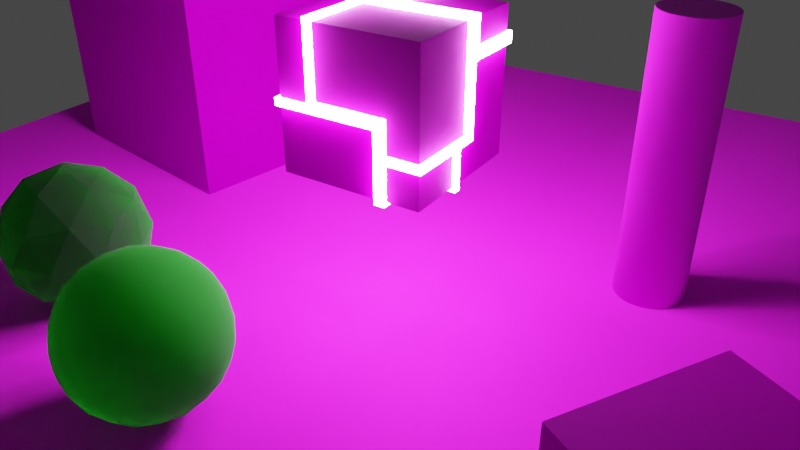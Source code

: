 # Source: scene1.blend  (saved by Blender 3.6.11; exported with 4.5.12 LTS)
import bpy
from mathutils import Matrix  # noqa: F401  (used for matrix-valued properties, if any)

bpy.ops.wm.read_factory_settings(use_empty=True)
scene = bpy.context.scene
scene.name = 'Scene'

# ---- collections
col_collection = bpy.data.collections.new('Collection'); scene.collection.children.link(col_collection)

# ---- images (referenced by path relative to the original .blend; pixels are not part of the script)
import os
ASSET_DIR = os.environ.get("B2B_ASSET_DIR", "")  # directory of the original .blend (textures are referenced by path, not embedded)
HERE = os.path.dirname(os.path.abspath(__file__))  # packed textures are extracted next to this script under _unpacked/

def load_image(name, relpath, width, height, colorspace="sRGB"):
    """Load a texture the original file referenced (path relative to the .blend, or extracted next to this script)."""
    p = next((c for c in (os.path.join(HERE, relpath), os.path.join(ASSET_DIR, relpath)) if relpath and os.path.exists(c)), "")
    if p:
        img = bpy.data.images.load(p, check_existing=True)
        img.name = name
    else:  # same state as the original file: an image datablock whose file is absent (Cycles renders it pink)
        img = bpy.data.images.new(name, width, height)
        img.source = "FILE"
        img.filepath = "//" + (relpath or name)
    img.colorspace_settings.name = colorspace
    return img
img_tavern_wood_planks1_albedo_png = load_image('tavern-wood-planks1_albedo.png', 'tavern-wood-planks1-bl/tavern-wood-planks1_albedo.png', 1024, 1024, 'sRGB')
img_tavern_wood_planks1_normal_ogl_png = load_image('tavern-wood-planks1_normal-ogl.png', 'tavern-wood-planks1-bl/tavern-wood-planks1_normal-ogl.png', 1024, 1024, 'sRGB')
img_tavern_wood_planks1_roughness_png = load_image('tavern-wood-planks1_roughness.png', 'tavern-wood-planks1-bl/tavern-wood-planks1_roughness.png', 1024, 1024, 'sRGB')
img_gold_scuffed_basecolor_boosted_png = load_image('gold-scuffed_basecolor-boosted.png', 'gold-scuffed-bl/gold-scuffed_basecolor-boosted.png', 1024, 1024, 'sRGB')
img_gold_scuffed_roughness_png = load_image('gold-scuffed_roughness.png', 'gold-scuffed-bl/gold-scuffed_roughness.png', 1024, 1024, 'sRGB')
img_patterned_bw_vinyl_albedo_png = load_image('patterned-bw-vinyl_albedo.png', 'patterned-bw-vinyl-bl/patterned-bw-vinyl_albedo.png', 1024, 1024, 'sRGB')
img_patterned_bw_vinyl_roughness_png = load_image('patterned-bw-vinyl_roughness.png', 'patterned-bw-vinyl-bl/patterned-bw-vinyl_roughness.png', 1024, 1024, 'sRGB')
img_patterned_bw_vinyl_normal_ogl_png = load_image('patterned-bw-vinyl_normal-ogl.png', 'patterned-bw-vinyl-bl/patterned-bw-vinyl_normal-ogl.png', 1024, 1024, 'Linear Rec.709')
img_gold_scuffed_roughness_png_001 = load_image('gold-scuffed_roughness.png.001', 'gold-scuffed-bl/gold-scuffed_roughness.png', 1024, 1024, 'sRGB')

# ---- materials (node trees are filled in below, after node groups)
mat_planks = bpy.data.materials.new('Planks')
mat_planks.alpha_threshold = 0.0
mat_planks.use_backface_culling = True
mat_planks.roughness = 0.5
mat_planks.line_color = (0.0, 0.0, 0.0, 1.0)
mat_gold = bpy.data.materials.new('Gold')
mat_gold.use_backface_culling = True
mat_neon = bpy.data.materials.new('Neon')
mat_neon.use_backface_culling = True
mat_pillar = bpy.data.materials.new('Pillar')
mat_emerald = bpy.data.materials.new('Emerald')
mat_emerald.use_backface_culling = True

# ---- node groups
ng_auto_smooth = bpy.data.node_groups.new('Auto Smooth', 'GeometryNodeTree')
_s = ng_auto_smooth.interface.new_socket(name='Geometry', in_out='OUTPUT', socket_type='NodeSocketGeometry')
_s = ng_auto_smooth.interface.new_socket(name='Geometry', in_out='INPUT', socket_type='NodeSocketGeometry')
_s = ng_auto_smooth.interface.new_socket(name='Angle', in_out='INPUT', socket_type='NodeSocketFloat')
_s.subtype = 'ANGLE'
_s.min_value = 0.0
_s.max_value = 3.142
ng_auto_smooth.is_modifier = True
_N = ng_auto_smooth.nodes; _L = ng_auto_smooth.links
n0 = _N.new('NodeGroupOutput'); n0.name = 'Group Output'; n0.location = (480, -100)
n1 = _N.new('NodeGroupInput'); n1.name = 'Group Input'; n1.location = (-420, -300)
n2 = _N.new('NodeGroupInput'); n2.name = 'Group Input.001'; n2.location = (-60, -100)
n3 = _N.new('GeometryNodeSetShadeSmooth'); n3.name = 'Set Shade Smooth'; n3.location = (120, -100)
n3.domain = 'EDGE'
n4 = _N.new('GeometryNodeSetShadeSmooth'); n4.name = 'Set Shade Smooth.001'; n4.location = (300, -100)
n5 = _N.new('GeometryNodeInputMeshEdgeAngle'); n5.name = 'Edge Angle'; n5.location = (-420, -220)
n6 = _N.new('GeometryNodeInputEdgeSmooth'); n6.name = 'Is Edge Smooth'; n6.location = (-60, -160)
n7 = _N.new('GeometryNodeInputShadeSmooth'); n7.name = 'Is Face Smooth'; n7.location = (-240, -340)
n8 = _N.new('FunctionNodeBooleanMath'); n8.name = 'Boolean Math'; n8.location = (-60, -220)
n9 = _N.new('FunctionNodeCompare'); n9.name = 'Compare'; n9.location = (-240, -180)
n9.operation = 'LESS_EQUAL'
_L.new(n5.outputs[0], n9.inputs[0])
_L.new(n4.outputs[0], n0.inputs[0])
_L.new(n1.outputs[1], n9.inputs[1])
_L.new(n9.outputs[0], n8.inputs[0])
_L.new(n7.outputs[0], n8.inputs[1])
_L.new(n2.outputs[0], n3.inputs[0])
_L.new(n6.outputs[0], n3.inputs[1])
_L.new(n3.outputs[0], n4.inputs[0])
_L.new(n8.outputs[0], n3.inputs[2])
n0.is_active_output = True

# ---- material node trees
mat_planks.use_nodes = True; mat_planks.node_tree.nodes.clear()
_N = mat_planks.node_tree.nodes; _L = mat_planks.node_tree.links
n0 = _N.new('ShaderNodeOutputMaterial'); n0.name = 'Material Output'; n0.location = (300, 300)
n1 = _N.new('ShaderNodeTexImage'); n1.name = 'Image Texture'; n1.location = (-280, 280)
n1.image = img_tavern_wood_planks1_albedo_png
n2 = _N.new('ShaderNodeTexImage'); n2.name = 'Image Texture.001'; n2.location = (-557, -189)
n2.image = img_tavern_wood_planks1_normal_ogl_png
n3 = _N.new('ShaderNodeNormalMap'); n3.name = 'Normal Map'; n3.location = (-241, -201)
n4 = _N.new('ShaderNodeBsdfPrincipled'); n4.name = 'Principled BSDF'; n4.location = (10, 300)
n4.distribution = 'GGX'
n4.subsurface_method = 'RANDOM_WALK_SKIN'
n4.inputs[3].default_value = 1.45
n4.inputs[27].default_value = (0.0, 0.0, 0.0, 1.0)
n4.inputs[28].default_value = 1.0
n5 = _N.new('ShaderNodeSeparateXYZ'); n5.name = 'Separate XYZ'; n5.location = (-197, -5)
n6 = _N.new('ShaderNodeTexImage'); n6.name = 'Image Texture.002'; n6.location = (-581, 48)
n6.image = img_tavern_wood_planks1_roughness_png
_L.new(n4.outputs[0], n0.inputs[0])
_L.new(n1.outputs[0], n4.inputs[0])
_L.new(n3.outputs[0], n4.inputs[5])
_L.new(n2.outputs[0], n3.inputs[1])
_L.new(n5.outputs[0], n4.inputs[2])
_L.new(n6.outputs[0], n5.inputs[0])
n0.is_active_output = True
mat_gold.use_nodes = True; mat_gold.node_tree.nodes.clear()
_N = mat_gold.node_tree.nodes; _L = mat_gold.node_tree.links
n0 = _N.new('ShaderNodeOutputMaterial'); n0.name = 'Material Output'; n0.location = (300, 300)
n1 = _N.new('ShaderNodeTexImage'); n1.name = 'Image Texture'; n1.location = (-280, 280)
n1.image = img_gold_scuffed_basecolor_boosted_png
n2 = _N.new('ShaderNodeBsdfPrincipled'); n2.name = 'Principled BSDF'; n2.location = (10, 300)
n2.distribution = 'GGX'
n2.subsurface_method = 'RANDOM_WALK_SKIN'
n2.inputs[1].default_value = 0.9528
n2.inputs[3].default_value = 1.45
n2.inputs[27].default_value = (0.0, 0.0, 0.0, 1.0)
n2.inputs[28].default_value = 1.0
n3 = _N.new('ShaderNodeSeparateXYZ'); n3.name = 'Separate XYZ'; n3.location = (-228, -42)
n4 = _N.new('ShaderNodeTexImage'); n4.name = 'Image Texture.001'; n4.location = (-541, -50)
n4.image = img_gold_scuffed_roughness_png
_L.new(n2.outputs[0], n0.inputs[0])
_L.new(n1.outputs[0], n2.inputs[0])
_L.new(n3.outputs[0], n2.inputs[2])
_L.new(n4.outputs[0], n3.inputs[0])
n0.is_active_output = True
mat_neon.use_nodes = True; mat_neon.node_tree.nodes.clear()
_N = mat_neon.node_tree.nodes; _L = mat_neon.node_tree.links
n0 = _N.new('ShaderNodeBsdfPrincipled'); n0.name = 'Principled BSDF'; n0.location = (10, 300)
n0.distribution = 'GGX'
n0.subsurface_method = 'RANDOM_WALK_SKIN'
n0.inputs[3].default_value = 1.45
n0.inputs[28].default_value = 100.0
n1 = _N.new('ShaderNodeOutputMaterial'); n1.name = 'Material Output'; n1.location = (300, 300)
_L.new(n0.outputs[0], n1.inputs[0])
n1.is_active_output = True
mat_pillar.use_nodes = True; mat_pillar.node_tree.nodes.clear()
_N = mat_pillar.node_tree.nodes; _L = mat_pillar.node_tree.links
n0 = _N.new('ShaderNodeOutputMaterial'); n0.name = 'Material Output'; n0.location = (300, 300)
n1 = _N.new('ShaderNodeTexImage'); n1.name = 'Image Texture'; n1.location = (-280, 280)
n1.image = img_patterned_bw_vinyl_albedo_png
n2 = _N.new('ShaderNodeSeparateXYZ'); n2.name = 'Separate XYZ'; n2.location = (-219, -37)
n3 = _N.new('ShaderNodeTexImage'); n3.name = 'Image Texture.001'; n3.location = (-513, -60)
n3.image = img_patterned_bw_vinyl_roughness_png
n4 = _N.new('ShaderNodeBsdfPrincipled'); n4.name = 'Principled BSDF'; n4.location = (10, 300)
n4.distribution = 'GGX'
n4.subsurface_method = 'RANDOM_WALK_SKIN'
n4.inputs[3].default_value = 1.45
n4.inputs[27].default_value = (0.0, 0.0, 0.0, 1.0)
n4.inputs[28].default_value = 1.0
n5 = _N.new('ShaderNodeNormalMap'); n5.name = 'Normal Map'; n5.location = (-214, -389)
n6 = _N.new('ShaderNodeTexImage'); n6.name = 'Image Texture.002'; n6.location = (-510, -380)
n6.image = img_patterned_bw_vinyl_normal_ogl_png
_L.new(n4.outputs[0], n0.inputs[0])
_L.new(n1.outputs[0], n4.inputs[0])
_L.new(n2.outputs[0], n4.inputs[2])
_L.new(n3.outputs[0], n2.inputs[0])
_L.new(n5.outputs[0], n4.inputs[5])
_L.new(n6.outputs[0], n5.inputs[1])
n0.is_active_output = True
mat_emerald.use_nodes = True; mat_emerald.node_tree.nodes.clear()
_N = mat_emerald.node_tree.nodes; _L = mat_emerald.node_tree.links
n0 = _N.new('ShaderNodeOutputMaterial'); n0.name = 'Material Output'; n0.location = (300, 300)
n1 = _N.new('ShaderNodeBsdfPrincipled'); n1.name = 'Principled BSDF'; n1.location = (10, 300)
n1.distribution = 'GGX'
n1.subsurface_method = 'RANDOM_WALK_SKIN'
n1.inputs[0].default_value = (0.0, 0.8, 0.0007608, 1.0)
n1.inputs[3].default_value = 1.45
n1.inputs[18].default_value = 1.0
n1.inputs[27].default_value = (0.0, 0.0, 0.0, 1.0)
n1.inputs[28].default_value = 1.0
n2 = _N.new('ShaderNodeTexImage'); n2.name = 'Image Texture.001'; n2.location = (-541, -50)
n2.image = img_gold_scuffed_roughness_png_001
n3 = _N.new('ShaderNodeSeparateXYZ'); n3.name = 'Separate XYZ'; n3.location = (-228, -42)
_L.new(n1.outputs[0], n0.inputs[0])
_L.new(n2.outputs[0], n3.inputs[0])
_L.new(n3.outputs[0], n1.inputs[2])
n0.is_active_output = True

# ---- world
world_world = bpy.data.worlds.new('World'); scene.world = world_world
world_world.use_nodes = True; world_world.node_tree.nodes.clear()
_N = world_world.node_tree.nodes; _L = world_world.node_tree.links
n0 = _N.new('ShaderNodeOutputWorld'); n0.name = 'World Output'; n0.location = (300, 300)
n1 = _N.new('ShaderNodeBackground'); n1.name = 'Background'; n1.location = (10, 300)
n1.inputs[0].default_value = (0.05088, 0.05088, 0.05088, 1.0)
_L.new(n1.outputs[0], n0.inputs[0])
n0.is_active_output = True
world_world.color = (0.05088, 0.05088, 0.05088)
world_world.use_sun_shadow = False
world_world.sun_shadow_jitter_overblur = 0.0

# ---- cameras
cam_camera = bpy.data.cameras.new('Camera')
cam_camera.clip_end = 100.0
cam_camera.lens = 36.0
cam_camera.ortho_scale = 7.314

# ---- meshes
me_plane = bpy.data.meshes.new('Plane')
me_plane.from_pydata([(-1.0, -1.0, 0.0), (1.0, -1.0, 0.0), (-1.0, 1.0, 0.0), (1.0, 1.0, 0.0)], [], [(0, 1, 3, 2)])
_uv = me_plane.uv_layers.new(name='UVMap')
_uv.uv.foreach_set('vector', [-0.5, -0.5, 1.5, -0.5, 1.5, 1.5, -0.5, 1.5])
me_plane.materials.append(mat_planks)
me_plane.update()
me_cube_001 = bpy.data.meshes.new('Cube.001')
me_cube_001.from_pydata([(-1.0, -1.0, -1.0), (-1.0, -1.0, 1.0), (-1.0, 1.0, -1.0), (-1.0, 1.0, 1.0), (1.0, -1.0, -1.0), (1.0, -1.0, 1.0), (1.0, 1.0, -1.0), (1.0, 1.0, 1.0)], [], [(0, 1, 3, 2), (2, 3, 7, 6), (6, 7, 5, 4), (4, 5, 1, 0), (2, 6, 4, 0), (7, 3, 1, 5)])
_uv = me_cube_001.uv_layers.new(name='UVMap')
_uv.uv.foreach_set('vector', [0.375, 0.0, 0.625, 0.0, 0.625, 0.25, 0.375, 0.25, 0.375, 0.25, 0.625, 0.25, 0.625, 0.5, 0.375, 0.5, 0.375, 0.5, 0.625, 0.5, 0.625, 0.75, 0.375, 0.75, 0.375, 0.75, 0.625, 0.75, 0.625, 1.0, 0.375, 1.0, 0.125, 0.5, 0.375, 0.5, 0.375, 0.75, 0.125, 0.75, 0.625, 0.5, 0.875, 0.5, 0.875, 0.75, 0.625, 0.75])
me_cube_001.materials.append(mat_gold)
me_cube_001.update()
me_plane_001 = bpy.data.meshes.new('Plane.001')
me_plane_001.from_pydata([(-0.55, -1.0, 0.0), (-0.45, -1.0, 0.0), (1.0, 0.0, -0.5), (-0.45, 0.0, 0.0), (-0.45, 0.2, 0.0), (-0.55, 0.2, 0.0), (1.0, 0.0, 0.0), (1.0, 0.2, 0.0), (1.0, 0.2, -0.5), (1.0, 0.15, -0.5), (1.0, 0.0, -1.5), (1.0, 0.15, -1.5), (1.0, 0.2, -0.35), (1.0, 1.0, -0.5), (1.0, 1.0, -0.35), (1.0, 0.0, -1.4), (1.0, -1.0, -1.5), (1.0, -1.0, -1.4), (1.0, -0.15, -1.5), (1.0, -0.25, -1.5), (1.0, -0.15, -2.0), (1.0, -0.25, -2.0), (-0.55, -1.0, -1.1), (-0.45, -1.0, -1.1), (-0.45, -1.0, -0.95), (0.55, -1.0, -1.1), (0.55, -1.0, -0.95), (0.4, -1.0, -1.1), (0.55, -1.0, -2.0), (0.4, -1.0, -2.0), (0.55, -1.0, -1.5), (0.55, -1.0, -1.4), (-0.55, -1.0, -1.0), (-1.0, -1.0, -1.1), (-1.0, -1.0, -1.0), (-0.6, 1.0, -0.5), (-0.6, 1.0, -0.35), (-0.45, 1.0, -0.5), (-0.6, 1.0, -1.5), (-0.45, 1.0, -1.5), (-0.45, 1.0, -1.35), (0.15, 1.0, -1.5), (0.15, 1.0, -1.35), (0.05, 1.0, -1.5), (-0.15, 0.2, 0.0), (-0.05, 0.2, 0.0), (-0.15, 1.0, 0.0), (-0.05, 1.0, 0.0), (-0.15, 1.0, -0.35), (-0.05, 1.0, -0.35), (0.15, 1.0, -2.0), (0.05, 1.0, -2.0), (-0.6, 1.0, -1.1), (-0.6, 1.0, -1.2), (-1.0, 1.0, -1.1), (-1.0, 1.0, -1.2), (-1.0, 0.2, -1.1), (-1.0, 0.2, -1.2), (-1.0, 0.2, -0.25), (-1.0, -1.49e-08, -0.25), (-1.0, 0.2, -2.0), (-1.0, -1.49e-08, -2.0), (-1.0, -1.49e-08, -0.4), (-1.0, -0.7, -0.25), (-1.0, -0.7, -0.4), (-1.0, -0.6, -0.4), (-1.0, -0.7, -1.1), (-1.0, -0.6, -1.1), (-1.0, -0.7, -1.0), (0.15, 0.2, -2.0), (0.15, -1.49e-08, -2.0), (0.05, 0.2, -2.0), (0.55, -0.6, -2.0), (0.4, -0.6, -2.0), (0.4, -0.75, -2.0), (-0.2, -0.6, -2.0), (-0.2, -0.75, -2.0), (-0.05, -0.6, -2.0), (-0.2, 0.0, -2.0), (-0.05, 0.0, -2.0), (0.7, -0.15, -2.0), (0.7, -0.25, -2.0), (0.8, -0.15, -2.0), (0.7, 0.55, -2.0), (0.8, 0.55, -2.0), (0.7, 0.45, -2.0), (0.15, 0.55, -2.0), (0.15, 0.45, -2.0), (-0.55, -1.0, 0.05), (-0.45, -1.0, 0.05), (-0.45, 0.0, 0.05), (-0.45, 0.2, 0.05), (-0.55, 0.2, 0.05), (1.0, 0.0, 0.05), (1.0, 0.2, 0.05), (-0.15, 0.2, 0.05), (-0.05, 0.2, 0.05), (-0.15, 1.0, 0.05), (-0.05, 1.0, 0.05), (-0.55, -1.05, 0.0), (-0.45, -1.05, 0.0), (1.0, -1.05, -1.5), (1.0, -1.05, -1.4), (-0.55, -1.05, -1.1), (-0.45, -1.05, -1.1), (-0.45, -1.05, -0.95), (0.55, -1.05, -1.1), (0.55, -1.05, -0.95), (0.4, -1.05, -1.1), (0.55, -1.05, -2.0), (0.4, -1.05, -2.0), (0.55, -1.05, -1.5), (0.55, -1.05, -1.4), (-0.55, -1.05, -1.0), (-1.0, -1.05, -1.1), (-1.0, -1.05, -1.0), (-0.55, -1.05, 0.05), (-0.45, -1.05, 0.05), (1.05, 0.0, -0.5), (1.05, 0.0, 0.0), (1.05, 0.2, 0.0), (1.05, 0.2, -0.5), (1.05, 0.15, -0.5), (1.05, 0.0, -1.5), (1.05, 0.15, -1.5), (1.05, 0.2, -0.35), (1.05, 1.0, -0.5), (1.05, 1.0, -0.35), (1.05, 0.0, -1.4), (1.05, -1.0, -1.5), (1.05, -1.0, -1.4), (1.05, -0.15, -1.5), (1.05, -0.25, -1.5), (1.05, -0.15, -2.0), (1.05, -0.25, -2.0), (1.05, 0.0, 0.05), (1.05, 0.2, 0.05), (1.05, -1.05, -1.5), (1.05, -1.05, -1.4), (1.0, 1.05, -0.5), (1.0, 1.05, -0.35), (-0.6, 1.05, -0.5), (-0.6, 1.05, -0.35), (-0.45, 1.05, -0.5), (-0.6, 1.05, -1.5), (-0.45, 1.05, -1.5), (-0.45, 1.05, -1.35), (0.15, 1.05, -1.5), (0.15, 1.05, -1.35), (0.05, 1.05, -1.5), (-0.15, 1.05, 0.0), (-0.05, 1.05, 0.0), (-0.15, 1.05, -0.35), (-0.05, 1.05, -0.35), (0.15, 1.05, -2.0), (0.05, 1.05, -2.0), (-0.6, 1.05, -1.1), (-0.6, 1.05, -1.2), (-1.0, 1.05, -1.1), (-1.0, 1.05, -1.2), (-0.15, 1.05, 0.05), (-0.05, 1.05, 0.05), (1.05, 1.05, -0.5), (1.05, 1.05, -0.35), (-1.05, -1.0, -1.1), (-1.05, -1.0, -1.0), (-1.05, 1.0, -1.1), (-1.05, 1.0, -1.2), (-1.05, 0.2, -1.1), (-1.05, 0.2, -1.2), (-1.05, 0.2, -0.25), (-1.05, -1.49e-08, -0.25), (-1.05, 0.2, -2.0), (-1.05, -1.49e-08, -2.0), (-1.05, -1.49e-08, -0.4), (-1.05, -0.7, -0.25), (-1.05, -0.7, -0.4), (-1.05, -0.6, -0.4), (-1.05, -0.6, -1.1), (-1.05, -0.7, -1.1), (-1.05, -0.7, -1.0), (-1.05, -1.05, -1.1), (-1.05, -1.05, -1.0), (-1.05, 1.05, -1.1), (-1.05, 1.05, -1.2), (1.0, -0.15, -2.05), (1.0, -0.25, -2.05), (0.55, -1.0, -2.05), (0.4, -1.0, -2.05), (0.15, 1.0, -2.05), (0.05, 1.0, -2.05), (-1.0, 0.2, -2.05), (-1.0, -1.49e-08, -2.05), (0.15, 0.2, -2.05), (0.15, -1.49e-08, -2.05), (0.05, 0.2, -2.05), (0.55, -0.6, -2.05), (0.4, -0.6, -2.05), (0.4, -0.75, -2.05), (-0.2, -0.6, -2.05), (-0.2, -0.75, -2.05), (-0.05, -0.6, -2.05), (-0.2, 0.0, -2.05), (-0.05, 0.0, -2.05), (0.7, -0.15, -2.05), (0.7, -0.25, -2.05), (0.8, -0.15, -2.05), (0.7, 0.55, -2.05), (0.8, 0.55, -2.05), (0.7, 0.45, -2.05), (0.15, 0.55, -2.05), (0.15, 0.45, -2.05), (0.55, -1.05, -2.05), (0.4, -1.05, -2.05), (1.05, -0.15, -2.05), (1.05, -0.25, -2.05), (0.15, 1.05, -2.05), (0.05, 1.05, -2.05), (-1.05, 0.2, -2.05), (-1.05, -1.49e-08, -2.05)], [(4, 44), (44, 45), (63, 64), (64, 62), (75, 77), (91, 95), (179, 164), (164, 181), (66, 33)], [(45, 47, 98, 96), (10, 18, 131, 123), (5, 0, 88, 92), (17, 102, 138, 130), (16, 10, 123, 129), (2, 10, 123, 118), (88, 0, 99, 116), (25, 27, 108, 106), (2, 8, 121, 118), (23, 25, 106, 104), (98, 47, 151, 161), (36, 14, 140, 142), (54, 52, 156, 158), (15, 17, 130, 128), (35, 36, 142, 141), (53, 55, 159, 157), (114, 181, 178, 67), (114, 115, 182, 181), (154, 50, 189, 216), (57, 56, 168, 169), (134, 21, 186, 215), (78, 79, 203, 202), (51, 155, 217, 190), (86, 83, 207, 210), (20, 133, 214, 185), (85, 87, 211, 209), (75, 73, 197, 199), (88, 89, 90, 91, 92), (91, 90, 93, 94), (95, 96, 98, 97), (17, 31, 112, 102), (3, 6, 93, 90), (4, 5, 92, 91), (46, 44, 95, 97), (1, 3, 90, 89), (7, 4, 91, 94), (43, 41, 147, 149), (100, 99, 103, 104), (105, 104, 106, 107), (108, 110, 109, 106), (101, 102, 112, 111), (113, 115, 114, 103), (99, 100, 117, 116), (59, 58, 170, 171), (87, 86, 210, 211), (89, 88, 116, 117), (23, 1, 100, 104), (32, 34, 115, 113), (27, 29, 110, 108), (0, 22, 103, 99), (33, 22, 103, 114), (28, 25, 106, 109), (22, 23, 104, 103), (31, 30, 111, 112), (1, 89, 117, 100), (25, 26, 107, 106), (30, 16, 101, 111), (26, 24, 105, 107), (120, 119, 118, 121), (122, 118, 123, 124), (125, 121, 126, 127), (128, 130, 129, 123), (132, 134, 133, 131), (129, 130, 138, 137), (119, 120, 136, 135), (102, 101, 137, 138), (52, 53, 157, 156), (6, 2, 118, 119), (18, 19, 132, 131), (8, 7, 120, 121), (14, 12, 125, 127), (8, 9, 122, 121), (173, 172, 218, 219), (8, 13, 126, 121), (9, 2, 118, 122), (19, 21, 134, 132), (94, 93, 135, 136), (10, 15, 128, 123), (10, 11, 124, 123), (93, 6, 119, 135), (20, 18, 131, 133), (7, 94, 136, 120), (11, 9, 122, 124), (101, 16, 129, 137), (140, 139, 141, 142), (143, 145, 144, 141), (146, 148, 147, 145), (150, 151, 153, 152), (149, 147, 154, 155), (157, 159, 158, 156), (151, 150, 160, 161), (139, 140, 163, 162), (13, 35, 141, 139), (35, 37, 143, 141), (49, 48, 152, 153), (39, 38, 144, 145), (48, 46, 150, 152), (14, 127, 163, 140), (37, 39, 145, 143), (47, 49, 153, 151), (126, 13, 139, 162), (38, 35, 141, 144), (127, 126, 162, 163), (74, 76, 200, 198), (39, 40, 146, 145), (46, 97, 160, 150), (51, 43, 149, 155), (42, 41, 147, 148), (97, 98, 161, 160), (41, 50, 154, 147), (40, 42, 148, 146), (35, 52, 156, 141), (41, 39, 145, 147), (167, 166, 183, 184), (167, 169, 168, 166), (171, 170, 172, 173), (174, 176, 175, 171), (177, 178, 179, 176), (54, 158, 183, 166), (61, 59, 171, 173), (115, 34, 165, 182), (159, 55, 167, 184), (58, 60, 172, 170), (59, 62, 174, 171), (56, 54, 166, 168), (68, 180, 165, 34), (55, 57, 169, 167), (65, 177, 174, 62), (158, 159, 184, 183), (179, 181, 182, 180), (68, 63, 175, 180), (63, 59, 171, 175), (191, 192, 219, 218), (192, 191, 193, 194), (190, 189, 193, 195), (187, 188, 197, 196), (198, 200, 199, 197), (201, 199, 202, 203), (185, 186, 205, 204), (206, 204, 207, 208), (209, 211, 210, 207), (188, 187, 212, 213), (186, 185, 214, 215), (189, 190, 217, 216), (79, 77, 201, 203), (69, 70, 194, 193), (75, 78, 202, 199), (70, 61, 192, 194), (81, 80, 204, 205), (60, 69, 193, 191), (28, 109, 212, 187), (80, 20, 185, 204), (133, 134, 215, 214), (71, 51, 190, 195), (110, 29, 188, 213), (21, 81, 205, 186), (73, 72, 196, 197), (61, 173, 219, 192), (82, 80, 204, 206), (72, 28, 187, 196), (109, 110, 213, 212), (172, 60, 191, 218), (83, 84, 208, 207), (29, 73, 197, 188), (155, 154, 216, 217), (84, 82, 206, 208), (73, 74, 198, 197), (69, 71, 195, 193), (80, 83, 207, 204), (76, 75, 199, 200), (50, 69, 193, 189), (83, 85, 209, 207), (67, 178, 177, 65)])
_uv = me_plane_001.uv_layers.new(name='UVMap')
_uv.uv.foreach_set('vector', [0.5775, 1.057, 0.9584, 1.057, 0.9584, 1.081, 0.5775, 1.081, 0.9398, 0.4822, 0.9398, 0.4108, 0.9636, 0.4108, 0.9636, 0.4822, 0.5775, 1.057, 0.006042, 1.057, 0.006042, 1.081, 0.5775, 1.081, 0.9398, 0.006042, 0.9398, -0.01777, 0.9636, -0.01777, 0.9636, 0.006042, 0.9398, 0.006042, 0.9398, 0.4822, 0.9636, 0.4822, 0.9636, 0.006042, 0.9398, 0.8187, 0.9398, 0.3426, 0.9636, 0.3426, 0.9636, 0.8187, 0.006042, 1.081, 0.006042, 1.057, -0.01777, 1.057, -0.01777, 1.081, 0.7255, 0.006042, 0.6541, 0.006042, 0.6541, -0.01777, 0.7255, -0.01777, 0.9398, 0.4822, 0.9398, 0.5775, 0.9636, 0.5775, 0.9636, 0.4822, 0.2494, 0.006042, 0.7255, 0.006042, 0.7255, -0.01777, 0.2494, -0.01777, 0.9584, 1.081, 0.9584, 1.057, 0.9822, 1.057, 0.9822, 1.081, 0.1779, 0.9584, 0.9398, 0.9584, 0.9398, 0.9822, 0.1779, 0.9822, -0.01255, 0.9584, 0.1779, 0.9584, 0.1779, 0.9822, -0.01255, 0.9822, 0.9398, 0.4822, 0.9398, 0.006042, 0.9636, 0.006042, 0.9636, 0.4822, 0.9584, 0.8187, 0.9584, 0.8902, 0.9822, 0.8902, 0.9822, 0.8187, 0.1779, 0.9584, -0.01255, 0.9584, -0.01255, 0.9822, 0.1779, 0.9822, -0.01255, -0.01777, -0.03636, -0.01777, -0.03636, 0.1965, -0.01255, 0.1965, -0.01255, 0.533, -0.01255, 0.5806, -0.03636, 0.5806, -0.03636, 0.533, 0.9822, 0.1045, 0.9584, 0.1045, 0.9584, 0.08065, 0.9822, 0.08065, -0.01255, 0.4854, -0.01255, 0.533, -0.03636, 0.533, -0.03636, 0.4854, 0.9636, 0.1045, 0.9398, 0.1045, 0.9398, 0.08065, 0.9636, 0.08065, 0.3684, 0.1045, 0.4398, 0.1045, 0.4398, 0.08065, 0.3684, 0.08065, 0.9584, 0.1045, 0.9822, 0.1045, 0.9822, 0.08065, 0.9584, 0.08065, 0.5351, 0.1045, 0.797, 0.1045, 0.797, 0.08065, 0.5351, 0.08065, 0.9398, 0.1045, 0.9636, 0.1045, 0.9636, 0.08065, 0.9398, 0.08065, 0.797, 0.1045, 0.5351, 0.1045, 0.5351, 0.08065, 0.797, 0.08065, 0.3684, 0.1045, 0.6541, 0.1045, 0.6541, 0.08065, 0.3684, 0.08065, 0.2017, 0.006042, 0.2494, 0.006042, 0.2494, 0.4822, 0.2494, 0.5775, 0.2017, 0.5775, 0.2494, 0.5775, 0.2494, 0.4822, 0.9398, 0.4822, 0.9398, 0.5775, 0.3922, 0.5775, 0.4398, 0.5775, 0.4398, 0.9584, 0.3922, 0.9584, 0.9398, 0.006042, 0.7255, 0.006042, 0.7255, -0.01777, 0.9398, -0.01777, 0.2494, 1.057, 0.9398, 1.057, 0.9398, 1.081, 0.2494, 1.081, 0.2494, 1.057, 0.2017, 1.057, 0.2017, 1.081, 0.2494, 1.081, 0.9584, 1.057, 0.5775, 1.057, 0.5775, 1.081, 0.9584, 1.081, 0.006042, 1.057, 0.4822, 1.057, 0.4822, 1.081, 0.006042, 1.081, 0.9398, 1.057, 0.2494, 1.057, 0.2494, 1.081, 0.9398, 1.081, 0.4874, 0.9584, 0.5351, 0.9584, 0.5351, 0.9822, 0.4874, 0.9822, 0.2494, 1.057, 0.2017, 1.057, 0.2017, 0.533, 0.2494, 0.533, 0.2494, 0.6045, 0.2494, 0.533, 0.7255, 0.533, 0.7255, 0.6045, 0.6541, 0.533, 0.6541, 0.1045, 0.7255, 0.1045, 0.7255, 0.533, 0.9398, 0.3426, 0.9398, 0.3902, 0.7255, 0.3902, 0.7255, 0.3426, 0.2017, 0.5806, -0.01255, 0.5806, -0.01255, 0.533, 0.2017, 0.533, 0.2017, 1.057, 0.2494, 1.057, 0.2494, 1.081, 0.2017, 1.081, -0.01255, 0.4822, -0.01255, 0.5775, -0.03636, 0.5775, -0.03636, 0.4822, 0.6965, 0.1045, 0.7441, 0.1045, 0.7441, 0.08065, 0.6965, 0.08065, 0.2494, 0.006042, 0.2017, 0.006042, 0.2017, -0.01777, 0.2494, -0.01777, 0.006042, 0.533, 0.006042, 1.057, -0.01777, 1.057, -0.01777, 0.533, 0.2017, 0.006042, -0.01255, 0.006042, -0.01255, -0.01777, 0.2017, -0.01777, 0.006042, 0.533, 0.006042, 0.1045, -0.01777, 0.1045, -0.01777, 0.533, 0.006042, 1.057, 0.006042, 0.533, -0.01777, 0.533, -0.01777, 1.057, -0.01255, 0.006042, 0.2017, 0.006042, 0.2017, -0.01777, -0.01255, -0.01777, 0.006042, 0.1045, 0.006042, 0.533, -0.01777, 0.533, -0.01777, 0.1045, 0.2017, 0.006042, 0.2494, 0.006042, 0.2494, -0.01777, 0.2017, -0.01777, 0.006042, 0.3902, 0.006042, 0.3426, -0.01777, 0.3426, -0.01777, 0.3902, 0.006042, 1.057, 0.006042, 1.081, -0.01777, 1.081, -0.01777, 1.057, 0.006042, 0.533, 0.006042, 0.6045, -0.01777, 0.6045, -0.01777, 0.533, 0.7255, 0.006042, 0.9398, 0.006042, 0.9398, -0.01777, 0.7255, -0.01777, 0.7255, 0.006042, 0.2494, 0.006042, 0.2494, -0.01777, 0.7255, -0.01777, 0.5775, 1.057, 0.4822, 1.057, 0.4822, 0.8187, 0.5775, 0.8187, 0.5537, 0.8187, 0.4822, 0.8187, 0.4822, 0.3426, 0.5537, 0.3426, 0.5775, 0.8902, 0.5775, 0.8187, 0.9584, 0.8187, 0.9584, 0.8902, 0.4822, 0.3902, 0.006042, 0.3902, 0.006042, 0.3426, 0.4822, 0.3426, 0.3632, 0.3426, 0.3632, 0.1045, 0.4108, 0.1045, 0.4108, 0.3426, 0.006042, 0.3426, 0.006042, 0.3902, -0.01777, 0.3902, -0.01777, 0.3426, 0.4822, 1.057, 0.5775, 1.057, 0.5775, 1.081, 0.4822, 1.081, 0.9398, 0.3902, 0.9398, 0.3426, 0.9636, 0.3426, 0.9636, 0.3902, 0.9584, 0.533, 0.9584, 0.4854, 0.9822, 0.4854, 0.9822, 0.533, 0.9398, 1.057, 0.9398, 0.8187, 0.9636, 0.8187, 0.9636, 1.057, 0.9398, 0.4108, 0.9398, 0.3632, 0.9636, 0.3632, 0.9636, 0.4108, 0.9398, 0.8187, 0.9398, 1.057, 0.9636, 1.057, 0.9636, 0.8187, 0.9398, 0.9584, 0.9398, 0.5775, 0.9636, 0.5775, 0.9636, 0.9584, 0.9398, 0.5775, 0.9398, 0.5537, 0.9636, 0.5537, 0.9636, 0.5775, 0.4822, 0.1045, 0.5775, 0.1045, 0.5775, 0.08065, 0.4822, 0.08065, 0.9398, 0.5775, 0.9398, 0.9584, 0.9636, 0.9584, 0.9636, 0.5775, 0.9398, 0.5537, 0.9398, 0.4822, 0.9636, 0.4822, 0.9636, 0.5537, 0.9398, 0.3426, 0.9398, 0.1045, 0.9636, 0.1045, 0.9636, 0.3426, 0.9398, 0.5775, 0.9398, 0.4822, 0.9636, 0.4822, 0.9636, 0.5775, 0.9398, 0.3426, 0.9398, 0.3902, 0.9636, 0.3902, 0.9636, 0.3426, 0.9398, 0.4822, 0.9398, 0.5537, 0.9636, 0.5537, 0.9636, 0.4822, 0.9398, 1.081, 0.9398, 1.057, 0.9636, 1.057, 0.9636, 1.081, 0.9398, 0.1045, 0.9398, 0.3426, 0.9636, 0.3426, 0.9636, 0.1045, 0.9398, 1.057, 0.9398, 1.081, 0.9636, 1.081, 0.9636, 1.057, 0.9398, 0.3426, 0.9398, 0.8187, 0.9636, 0.8187, 0.9636, 0.3426, 0.9398, -0.01777, 0.9398, 0.006042, 0.9636, 0.006042, 0.9636, -0.01777, 0.9398, 0.8902, 0.9398, 0.8187, 0.1779, 0.8187, 0.1779, 0.8902, 0.2494, 0.8187, 0.2494, 0.3426, 0.1779, 0.3426, 0.1779, 0.8187, 0.2494, 0.414, 0.5351, 0.414, 0.5351, 0.3426, 0.2494, 0.3426, 0.3922, 1.057, 0.4398, 1.057, 0.4398, 0.8902, 0.3922, 0.8902, 0.4874, 0.3426, 0.5351, 0.3426, 0.5351, 0.1045, 0.4874, 0.1045, 0.1779, 0.4854, -0.01255, 0.4854, -0.01255, 0.533, 0.1779, 0.533, 0.4398, 1.057, 0.3922, 1.057, 0.3922, 1.081, 0.4398, 1.081, 0.9398, 0.8187, 0.9398, 0.8902, 0.9636, 0.8902, 0.9636, 0.8187, 0.9398, 0.9584, 0.1779, 0.9584, 0.1779, 0.9822, 0.9398, 0.9822, 0.1779, 0.9584, 0.2494, 0.9584, 0.2494, 0.9822, 0.1779, 0.9822, 0.4398, 0.9584, 0.3922, 0.9584, 0.3922, 0.9822, 0.4398, 0.9822, 0.2494, 0.9584, 0.1779, 0.9584, 0.1779, 0.9822, 0.2494, 0.9822, 0.9584, 0.8902, 0.9584, 1.057, 0.9822, 1.057, 0.9822, 0.8902, 0.9398, 0.9584, 0.9636, 0.9584, 0.9636, 0.9822, 0.9398, 0.9822, 0.9584, 0.8187, 0.9584, 0.3426, 0.9822, 0.3426, 0.9822, 0.8187, 0.9584, 1.057, 0.9584, 0.8902, 0.9822, 0.8902, 0.9822, 1.057, 0.9636, 0.9584, 0.9398, 0.9584, 0.9398, 0.9822, 0.9636, 0.9822, 0.9584, 0.3426, 0.9584, 0.8187, 0.9822, 0.8187, 0.9822, 0.3426, 0.9584, 0.8902, 0.9584, 0.8187, 0.9822, 0.8187, 0.9822, 0.8902, 0.6541, 0.1045, 0.3684, 0.1045, 0.3684, 0.08065, 0.6541, 0.08065, 0.9584, 0.3426, 0.9584, 0.414, 0.9822, 0.414, 0.9822, 0.3426, 0.9584, 1.057, 0.9584, 1.081, 0.9822, 1.081, 0.9822, 1.057, 0.9584, 0.1045, 0.9584, 0.3426, 0.9822, 0.3426, 0.9822, 0.1045, 0.9584, 0.414, 0.9584, 0.3426, 0.9822, 0.3426, 0.9822, 0.414, 0.3922, 0.9584, 0.4398, 0.9584, 0.4398, 0.9822, 0.3922, 0.9822, 0.9584, 0.3426, 0.9584, 0.1045, 0.9822, 0.1045, 0.9822, 0.3426, 0.2494, 0.9584, 0.5351, 0.9584, 0.5351, 0.9822, 0.2494, 0.9822, 0.9584, 0.8187, 0.9584, 0.533, 0.9822, 0.533, 0.9822, 0.8187, 0.5351, 0.9584, 0.2494, 0.9584, 0.2494, 0.9822, 0.5351, 0.9822, 0.9584, 0.4854, 0.9584, 0.533, 0.9822, 0.533, 0.9822, 0.4854, 0.9584, 0.4854, 0.5775, 0.4854, 0.5775, 0.533, 0.9584, 0.533, 0.4822, 0.9378, 0.5775, 0.9378, 0.5775, 0.1045, 0.4822, 0.1045, 0.4822, 0.8664, 0.1489, 0.8664, 0.1489, 0.9378, 0.4822, 0.9378, 0.1965, 0.8664, 0.1965, 0.533, 0.1489, 0.533, 0.1489, 0.8664, -0.01255, 0.9584, -0.01255, 0.9822, -0.03636, 0.9822, -0.03636, 0.9584, -0.01255, 0.1045, -0.01255, 0.9378, -0.03636, 0.9378, -0.03636, 0.1045, -0.01255, -0.01777, -0.01255, 0.006042, -0.03636, 0.006042, -0.03636, -0.01777, -0.01255, 0.9822, -0.01255, 0.9584, -0.03636, 0.9584, -0.03636, 0.9822, -0.01255, 0.9378, -0.01255, 0.1045, -0.03636, 0.1045, -0.03636, 0.9378, -0.01255, 0.9378, -0.01255, 0.8664, -0.03636, 0.8664, -0.03636, 0.9378, -0.01255, 0.5775, -0.01255, 0.9584, -0.03636, 0.9584, -0.03636, 0.5775, -0.01255, 0.1489, -0.03636, 0.1489, -0.03636, 0.006042, -0.01255, 0.006042, -0.01255, 0.9584, -0.01255, 0.5775, -0.03636, 0.5775, -0.03636, 0.9584, -0.01255, 0.1965, -0.03636, 0.1965, -0.03636, 0.4822, -0.01255, 0.4822, -0.01255, 0.533, -0.01255, 0.4854, -0.03636, 0.4854, -0.03636, 0.533, 0.1489, 0.533, -0.01777, 0.533, -0.01777, 0.5806, 0.1489, 0.5806, -0.01255, 0.5806, -0.01255, 0.9378, -0.03636, 0.9378, -0.03636, 0.5806, -0.01255, 0.1489, -0.01255, 0.4822, -0.03636, 0.4822, -0.03636, 0.1489, -0.01255, 0.5775, -0.01255, 0.4822, -0.03636, 0.4822, -0.03636, 0.5775, -0.01255, 0.4822, -0.01255, 0.5775, 0.5351, 0.5775, 0.5351, 0.4822, 0.4874, 0.9584, 0.5351, 0.9584, 0.5351, 0.5775, 0.4874, 0.5775, 0.7255, 0.006042, 0.6541, 0.006042, 0.6541, 0.1965, 0.7255, 0.1965, 0.6541, 0.1251, 0.3684, 0.1251, 0.3684, 0.1965, 0.6541, 0.1965, 0.4398, 0.1965, 0.3684, 0.1965, 0.3684, 0.4822, 0.4398, 0.4822, 0.9398, 0.4108, 0.9398, 0.3632, 0.797, 0.3632, 0.797, 0.4108, 0.8446, 0.4108, 0.797, 0.4108, 0.797, 0.7441, 0.8446, 0.7441, 0.797, 0.6965, 0.5351, 0.6965, 0.5351, 0.7441, 0.797, 0.7441, 0.6541, 0.006042, 0.7255, 0.006042, 0.7255, -0.01777, 0.6541, -0.01777, 0.9398, 0.3632, 0.9398, 0.4108, 0.9636, 0.4108, 0.9636, 0.3632, 0.5351, 0.9584, 0.4874, 0.9584, 0.4874, 0.9822, 0.5351, 0.9822, 0.4822, 0.1045, 0.1965, 0.1045, 0.1965, 0.08065, 0.4822, 0.08065, 0.5775, 0.1045, 0.4822, 0.1045, 0.4822, 0.08065, 0.5775, 0.08065, 0.1965, 0.1045, 0.4822, 0.1045, 0.4822, 0.08065, 0.1965, 0.08065, 0.5351, 0.1045, -0.01255, 0.1045, -0.01255, 0.08065, 0.5351, 0.08065, 0.3632, 0.1045, 0.4108, 0.1045, 0.4108, 0.08065, 0.3632, 0.08065, -0.01255, 0.1045, 0.5351, 0.1045, 0.5351, 0.08065, -0.01255, 0.08065, 0.006042, 0.1045, -0.01777, 0.1045, -0.01777, 0.08065, 0.006042, 0.08065, 0.797, 0.1045, 0.9398, 0.1045, 0.9398, 0.08065, 0.797, 0.08065, 0.4108, 0.1045, 0.3632, 0.1045, 0.3632, 0.08065, 0.4108, 0.08065, 0.5775, 0.1045, 0.9584, 0.1045, 0.9584, 0.08065, 0.5775, 0.08065, -0.01777, 0.1045, 0.006042, 0.1045, 0.006042, 0.08065, -0.01777, 0.08065, 0.9398, 0.1045, 0.797, 0.1045, 0.797, 0.08065, 0.9398, 0.08065, 0.6541, 0.1045, 0.7255, 0.1045, 0.7255, 0.08065, 0.6541, 0.08065, -0.01255, 0.1045, -0.03636, 0.1045, -0.03636, 0.08065, -0.01255, 0.08065, 0.8446, 0.1045, 0.797, 0.1045, 0.797, 0.08065, 0.8446, 0.08065, 0.1965, 0.1045, 0.006042, 0.1045, 0.006042, 0.08065, 0.1965, 0.08065, 0.7255, 0.1045, 0.6541, 0.1045, 0.6541, 0.08065, 0.7255, 0.08065, -0.03636, 0.1045, -0.01255, 0.1045, -0.01255, 0.08065, -0.03636, 0.08065, 0.797, 0.1045, 0.8446, 0.1045, 0.8446, 0.08065, 0.797, 0.08065, 0.006042, 0.1045, 0.1965, 0.1045, 0.1965, 0.08065, 0.006042, 0.08065, 0.4874, 0.1045, 0.5351, 0.1045, 0.5351, 0.08065, 0.4874, 0.08065, 0.7441, 0.1045, 0.4108, 0.1045, 0.4108, 0.08065, 0.7441, 0.08065, 0.1965, 0.1045, 0.1251, 0.1045, 0.1251, 0.08065, 0.1965, 0.08065, 0.5351, 0.1045, 0.4874, 0.1045, 0.4874, 0.08065, 0.5351, 0.08065, 0.4108, 0.1045, 0.7441, 0.1045, 0.7441, 0.08065, 0.4108, 0.08065, 0.1251, 0.1045, 0.1965, 0.1045, 0.1965, 0.08065, 0.1251, 0.08065, 0.9584, 0.1045, 0.5775, 0.1045, 0.5775, 0.08065, 0.9584, 0.08065, 0.7441, 0.1045, 0.6965, 0.1045, 0.6965, 0.08065, 0.7441, 0.08065, -0.01255, 0.533, -0.03636, 0.533, -0.03636, 0.8664, -0.01255, 0.8664])
me_plane_001.materials.append(mat_neon)
me_plane_001.update()
me_cube_003 = bpy.data.meshes.new('Cube.003')
me_cube_003.from_pydata([(-1.0, -1.0, -1.0), (-1.0, -1.0, 1.0), (-1.0, 1.0, -1.0), (-1.0, 1.0, 1.0), (1.0, -1.0, -1.0), (1.0, -1.0, 1.0), (1.0, 1.0, -1.0), (1.0, 1.0, 1.0)], [], [(0, 1, 3, 2), (2, 3, 7, 6), (6, 7, 5, 4), (4, 5, 1, 0), (2, 6, 4, 0), (7, 3, 1, 5)])
_uv = me_cube_003.uv_layers.new(name='UVMap')
_uv.uv.foreach_set('vector', [0.375, 0.0, 0.625, 0.0, 0.625, 0.25, 0.375, 0.25, 0.375, 0.25, 0.625, 0.25, 0.625, 0.5, 0.375, 0.5, 0.375, 0.5, 0.625, 0.5, 0.625, 0.75, 0.375, 0.75, 0.375, 0.75, 0.625, 0.75, 0.625, 1.0, 0.375, 1.0, 0.125, 0.5, 0.375, 0.5, 0.375, 0.75, 0.125, 0.75, 0.625, 0.5, 0.875, 0.5, 0.875, 0.75, 0.625, 0.75])
me_cube_003.materials.append(mat_gold)
me_cube_003.update()
me_cube_004 = bpy.data.meshes.new('Cube.004')
me_cube_004.from_pydata([(-1.0, -1.0, -1.0), (-1.0, -1.0, 1.0), (-1.0, 1.0, -1.0), (-1.0, 1.0, 1.0), (1.0, -1.0, -1.0), (1.0, -1.0, 1.0), (1.0, 1.0, -1.0), (1.0, 1.0, 1.0)], [], [(0, 1, 3, 2), (2, 3, 7, 6), (6, 7, 5, 4), (4, 5, 1, 0), (2, 6, 4, 0), (7, 3, 1, 5)])
_uv = me_cube_004.uv_layers.new(name='UVMap')
_uv.uv.foreach_set('vector', [0.375, 0.0, 0.625, 0.0, 0.625, 0.25, 0.375, 0.25, 0.375, 0.25, 0.625, 0.25, 0.625, 0.5, 0.375, 0.5, 0.375, 0.5, 0.625, 0.5, 0.625, 0.75, 0.375, 0.75, 0.375, 0.75, 0.625, 0.75, 0.625, 1.0, 0.375, 1.0, 0.125, 0.5, 0.375, 0.5, 0.375, 0.75, 0.125, 0.75, 0.625, 0.5, 0.875, 0.5, 0.875, 0.75, 0.625, 0.75])
me_cube_004.materials.append(mat_gold)
me_cube_004.update()
me_cylinder = bpy.data.meshes.new('Cylinder')
me_cylinder.from_pydata([(0.0, 0.5, -2.0), (0.0, 0.5, 2.0), (0.09755, 0.4904, -2.0), (0.09755, 0.4904, 2.0), (0.1913, 0.4619, -2.0), (0.1913, 0.4619, 2.0), (0.2778, 0.4157, -2.0), (0.2778, 0.4157, 2.0), (0.3536, 0.3536, -2.0), (0.3536, 0.3536, 2.0), (0.4157, 0.2778, -2.0), (0.4157, 0.2778, 2.0), (0.4619, 0.1913, -2.0), (0.4619, 0.1913, 2.0), (0.4904, 0.09755, -2.0), (0.4904, 0.09755, 2.0), (0.5, 0.0, -2.0), (0.5, 0.0, 2.0), (0.4904, -0.09755, -2.0), (0.4904, -0.09755, 2.0), (0.4619, -0.1913, -2.0), (0.4619, -0.1913, 2.0), (0.4157, -0.2778, -2.0), (0.4157, -0.2778, 2.0), (0.3536, -0.3536, -2.0), (0.3536, -0.3536, 2.0), (0.2778, -0.4157, -2.0), (0.2778, -0.4157, 2.0), (0.1913, -0.4619, -2.0), (0.1913, -0.4619, 2.0), (0.09755, -0.4904, -2.0), (0.09755, -0.4904, 2.0), (0.0, -0.5, -2.0), (0.0, -0.5, 2.0), (-0.09755, -0.4904, -2.0), (-0.09755, -0.4904, 2.0), (-0.1913, -0.4619, -2.0), (-0.1913, -0.4619, 2.0), (-0.2778, -0.4157, -2.0), (-0.2778, -0.4157, 2.0), (-0.3536, -0.3536, -2.0), (-0.3536, -0.3536, 2.0), (-0.4157, -0.2778, -2.0), (-0.4157, -0.2778, 2.0), (-0.4619, -0.1913, -2.0), (-0.4619, -0.1913, 2.0), (-0.4904, -0.09755, -2.0), (-0.4904, -0.09755, 2.0), (-0.5, 0.0, -2.0), (-0.5, 0.0, 2.0), (-0.4904, 0.09755, -2.0), (-0.4904, 0.09755, 2.0), (-0.4619, 0.1913, -2.0), (-0.4619, 0.1913, 2.0), (-0.4157, 0.2778, -2.0), (-0.4157, 0.2778, 2.0), (-0.3536, 0.3536, -2.0), (-0.3536, 0.3536, 2.0), (-0.2778, 0.4157, -2.0), (-0.2778, 0.4157, 2.0), (-0.1913, 0.4619, -2.0), (-0.1913, 0.4619, 2.0), (-0.09755, 0.4904, -2.0), (-0.09755, 0.4904, 2.0)], [], [(0, 1, 3, 2), (2, 3, 5, 4), (4, 5, 7, 6), (6, 7, 9, 8), (8, 9, 11, 10), (10, 11, 13, 12), (12, 13, 15, 14), (14, 15, 17, 16), (16, 17, 19, 18), (18, 19, 21, 20), (20, 21, 23, 22), (22, 23, 25, 24), (24, 25, 27, 26), (26, 27, 29, 28), (28, 29, 31, 30), (30, 31, 33, 32), (32, 33, 35, 34), (34, 35, 37, 36), (36, 37, 39, 38), (38, 39, 41, 40), (40, 41, 43, 42), (42, 43, 45, 44), (44, 45, 47, 46), (46, 47, 49, 48), (48, 49, 51, 50), (50, 51, 53, 52), (52, 53, 55, 54), (54, 55, 57, 56), (56, 57, 59, 58), (58, 59, 61, 60), (3, 1, 63, 61, 59, 57, 55, 53, 51, 49, 47, 45, 43, 41, 39, 37, 35, 33, 31, 29, 27, 25, 23, 21, 19, 17, 15, 13, 11, 9, 7, 5), (60, 61, 63, 62), (62, 63, 1, 0), (0, 2, 4, 6, 8, 10, 12, 14, 16, 18, 20, 22, 24, 26, 28, 30, 32, 34, 36, 38, 40, 42, 44, 46, 48, 50, 52, 54, 56, 58, 60, 62)])
me_cylinder.polygons.foreach_set('use_smooth', [True] * 34)
_uv = me_cylinder.uv_layers.new(name='UVMap')
_uv.uv.foreach_set('vector', [0.004465, 5.96e-08, 0.004551, 1.0, -0.02068, 1.0, -0.02054, 5.96e-08, 0.7795, 0.0, 0.7795, 1.0, 0.7547, 1.0, 0.7545, 0.0, 0.7545, 0.0, 0.7547, 1.0, 0.7295, 1.0, 0.7295, 0.0, 0.7295, 0.0, 0.7295, 1.0, 0.7043, 1.0, 0.7045, 0.0, 0.7045, 0.0, 0.7043, 1.0, 0.6796, 1.0, 0.6795, 0.0, 0.6795, 0.0, 0.6796, 1.0, 0.6543, 1.0, 0.6545, 0.0, 0.6545, 0.0, 0.6543, 1.0, 0.6296, 1.0, 0.6295, 0.0, 0.6295, 0.0, 0.6296, 1.0, 0.6044, 1.0, 0.6045, 0.0, 0.6045, 0.0, 0.6044, 1.0, 0.5797, 1.0, 0.5795, 0.0, 0.5795, 0.0, 0.5797, 1.0, 0.5545, 1.0, 0.5545, 0.0, 0.5545, 0.0, 0.5545, 1.0, 0.5297, 1.0, 0.5295, 0.0, 0.5295, 0.0, 0.5297, 1.0, 0.5045, 1.0, 0.5045, 0.0, 0.5045, 0.0, 0.5045, 1.0, 0.4793, 1.0, 0.4795, 0.0, 0.4795, 0.0, 0.4793, 1.0, 0.4546, 1.0, 0.4545, 0.0, 0.4545, 0.0, 0.4546, 1.0, 0.4293, 1.0, 0.4295, 0.0, 0.4295, 0.0, 0.4293, 1.0, 0.4046, 1.0, 0.4045, 0.0, 0.4045, 0.0, 0.4046, 1.0, 0.3794, 1.0, 0.3795, 0.0, 0.3795, 0.0, 0.3794, 1.0, 0.3547, 1.0, 0.3545, 5.96e-08, 0.3545, 5.96e-08, 0.3547, 1.0, 0.3294, 1.0, 0.3295, 5.96e-08, 0.3295, 5.96e-08, 0.3294, 1.0, 0.3047, 1.0, 0.3045, 5.96e-08, 0.3045, 5.96e-08, 0.3047, 1.0, 0.2795, 1.0, 0.2795, 5.96e-08, 0.2795, 5.96e-08, 0.2795, 1.0, 0.2543, 1.0, 0.2545, 5.96e-08, 0.2545, 5.96e-08, 0.2543, 1.0, 0.2296, 1.0, 0.2295, 5.96e-08, 0.2295, 5.96e-08, 0.2296, 1.0, 0.2043, 1.0, 0.2045, 5.96e-08, 0.2045, 5.96e-08, 0.2043, 1.0, 0.1796, 1.0, 0.1795, 5.96e-08, 0.1795, 5.96e-08, 0.1796, 1.0, 0.1544, 1.0, 0.1545, 5.96e-08, 0.1545, 5.96e-08, 0.1544, 1.0, 0.1297, 1.0, 0.1295, 5.96e-08, 0.1295, 5.96e-08, 0.1297, 1.0, 0.1044, 1.0, 0.1045, 5.96e-08, 0.1045, 5.96e-08, 0.1044, 1.0, 0.07973, 1.0, 0.07947, 5.96e-08, 0.07947, 5.96e-08, 0.07973, 1.0, 0.0545, 1.0, 0.05447, 5.96e-08, 0.7608, 0.1438, 0.7585, 0.1202, 0.7609, 0.09665, 0.7679, 0.07397, 0.7791, 0.05309, 0.7942, 0.03479, 0.8125, 0.01979, 0.8335, 0.008658, 0.8562, 0.001824, 0.8798, -0.0004483, 0.9034, 0.001927, 0.926, 0.008859, 0.9469, 0.02008, 0.9652, 0.03516, 0.9802, 0.05352, 0.9913, 0.07446, 0.9982, 0.09716, 1.0, 0.1208, 0.9981, 0.1444, 0.9911, 0.167, 0.9799, 0.1879, 0.9648, 0.2062, 0.9465, 0.2212, 0.9255, 0.2323, 0.9028, 0.2392, 0.8792, 0.2415, 0.8556, 0.2391, 0.833, 0.2321, 0.8121, 0.2209, 0.7938, 0.2058, 0.7788, 0.1875, 0.7677, 0.1665, 0.05447, 5.96e-08, 0.0545, 1.0, 0.02927, 1.0, 0.02947, 5.96e-08, 0.02947, 5.96e-08, 0.02927, 1.0, 0.004551, 1.0, 0.004465, 5.96e-08, 0.7586, 0.3628, 0.7606, 0.3392, 0.7673, 0.3164, 0.7782, 0.2954, 0.793, 0.2769, 0.8112, 0.2617, 0.832, 0.2503, 0.8546, 0.2431, 0.8782, 0.2406, 0.9018, 0.2426, 0.9246, 0.2493, 0.9456, 0.2602, 0.9641, 0.2751, 0.9793, 0.2932, 0.9907, 0.314, 0.9979, 0.3366, 1.0, 0.3602, 0.9984, 0.3838, 0.9917, 0.4066, 0.9808, 0.4276, 0.966, 0.4461, 0.9478, 0.4613, 0.927, 0.4727, 0.9044, 0.4799, 0.8808, 0.4824, 0.8572, 0.4804, 0.8344, 0.4737, 0.8134, 0.4628, 0.7949, 0.448, 0.7797, 0.4298, 0.7683, 0.409, 0.7611, 0.3864])
me_cylinder.materials.append(mat_pillar)
me_cylinder.update()
me_icosphere_001 = bpy.data.meshes.new('Icosphere.001')
me_icosphere_001.from_pydata([(0.0, 0.0, -1.0), (0.7236, -0.5257, -0.4472), (-0.2764, -0.8506, -0.4472), (-0.8944, 0.0, -0.4472), (-0.2764, 0.8506, -0.4472), (0.7236, 0.5257, -0.4472), (0.2764, -0.8506, 0.4472), (-0.7236, -0.5257, 0.4472), (-0.7236, 0.5257, 0.4472), (0.2764, 0.8506, 0.4472), (0.8944, 0.0, 0.4472), (0.0, 0.0, 1.0), (-0.1625, -0.5, -0.8507), (0.4253, -0.309, -0.8507), (0.2629, -0.809, -0.5257), (0.8506, 0.0, -0.5257), (0.4253, 0.309, -0.8507), (-0.5257, 0.0, -0.8507), (-0.6882, -0.5, -0.5257), (-0.1625, 0.5, -0.8507), (-0.6882, 0.5, -0.5257), (0.2629, 0.809, -0.5257), (0.9511, -0.309, 0.0), (0.9511, 0.309, 0.0), (0.0, -1.0, 0.0), (0.5878, -0.809, 0.0), (-0.9511, -0.309, 0.0), (-0.5878, -0.809, 0.0), (-0.5878, 0.809, 0.0), (-0.9511, 0.309, 0.0), (0.5878, 0.809, 0.0), (0.0, 1.0, 0.0), (0.6882, -0.5, 0.5257), (-0.2629, -0.809, 0.5257), (-0.8506, 0.0, 0.5257), (-0.2629, 0.809, 0.5257), (0.6882, 0.5, 0.5257), (0.1625, -0.5, 0.8507), (0.5257, 0.0, 0.8507), (-0.4253, -0.309, 0.8507), (-0.4253, 0.309, 0.8507), (0.1625, 0.5, 0.8507)], [], [(0, 13, 12), (1, 13, 15), (0, 12, 17), (0, 17, 19), (0, 19, 16), (1, 15, 22), (2, 14, 24), (3, 18, 26), (4, 20, 28), (5, 21, 30), (1, 22, 25), (2, 24, 27), (3, 26, 29), (4, 28, 31), (5, 30, 23), (6, 32, 37), (7, 33, 39), (8, 34, 40), (9, 35, 41), (10, 36, 38), (38, 41, 11), (38, 36, 41), (36, 9, 41), (41, 40, 11), (41, 35, 40), (35, 8, 40), (40, 39, 11), (40, 34, 39), (34, 7, 39), (39, 37, 11), (39, 33, 37), (33, 6, 37), (37, 38, 11), (37, 32, 38), (32, 10, 38), (23, 36, 10), (23, 30, 36), (30, 9, 36), (31, 35, 9), (31, 28, 35), (28, 8, 35), (29, 34, 8), (29, 26, 34), (26, 7, 34), (27, 33, 7), (27, 24, 33), (24, 6, 33), (25, 32, 6), (25, 22, 32), (22, 10, 32), (30, 31, 9), (30, 21, 31), (21, 4, 31), (28, 29, 8), (28, 20, 29), (20, 3, 29), (26, 27, 7), (26, 18, 27), (18, 2, 27), (24, 25, 6), (24, 14, 25), (14, 1, 25), (22, 23, 10), (22, 15, 23), (15, 5, 23), (16, 21, 5), (16, 19, 21), (19, 4, 21), (19, 20, 4), (19, 17, 20), (17, 3, 20), (17, 18, 3), (17, 12, 18), (12, 2, 18), (15, 16, 5), (15, 13, 16), (13, 0, 16), (12, 14, 2), (12, 13, 14), (13, 1, 14)])
_uv = me_icosphere_001.uv_layers.new(name='UVMap')
_uv.uv.foreach_set('vector', [0.1818, 0.0, 0.2273, 0.07873, 0.1364, 0.07873, 0.2727, 0.1575, 0.3182, 0.07873, 0.3636, 0.1575, 0.9091, 0.0, 0.9545, 0.07873, 0.8636, 0.07873, 0.7273, 0.0, 0.7727, 0.07873, 0.6818, 0.07873, 0.5455, 0.0, 0.5909, 0.07873, 0.5, 0.07873, 0.2727, 0.1575, 0.3636, 0.1575, 0.3182, 0.2362, 0.09091, 0.1575, 0.1818, 0.1575, 0.1364, 0.2362, 0.8182, 0.1575, 0.9091, 0.1575, 0.8636, 0.2362, 0.6364, 0.1575, 0.7273, 0.1575, 0.6818, 0.2362, 0.4545, 0.1575, 0.5455, 0.1575, 0.5, 0.2362, 0.2727, 0.1575, 0.3182, 0.2362, 0.2273, 0.2362, 0.09091, 0.1575, 0.1364, 0.2362, 0.04546, 0.2362, 0.8182, 0.1575, 0.8636, 0.2362, 0.7727, 0.2362, 0.6364, 0.1575, 0.6818, 0.2362, 0.5909, 0.2362, 0.4545, 0.1575, 0.5, 0.2362, 0.4091, 0.2362, 0.1818, 0.3149, 0.2727, 0.3149, 0.2273, 0.3937, 0.0, 0.3149, 0.09091, 0.3149, 0.04546, 0.3937, 0.7273, 0.3149, 0.8182, 0.3149, 0.7727, 0.3937, 0.5455, 0.3149, 0.6364, 0.3149, 0.5909, 0.3937, 0.3636, 0.3149, 0.4545, 0.3149, 0.4091, 0.3937, 0.4091, 0.3937, 0.5, 0.3937, 0.4545, 0.4724, 0.4091, 0.3937, 0.4545, 0.3149, 0.5, 0.3937, 0.4545, 0.3149, 0.5455, 0.3149, 0.5, 0.3937, 0.5909, 0.3937, 0.6818, 0.3937, 0.6364, 0.4724, 0.5909, 0.3937, 0.6364, 0.3149, 0.6818, 0.3937, 0.6364, 0.3149, 0.7273, 0.3149, 0.6818, 0.3937, 0.7727, 0.3937, 0.8636, 0.3937, 0.8182, 0.4724, 0.7727, 0.3937, 0.8182, 0.3149, 0.8636, 0.3937, 0.8182, 0.3149, 0.9091, 0.3149, 0.8636, 0.3937, 0.04546, 0.3937, 0.1364, 0.3937, 0.09091, 0.4724, 0.04546, 0.3937, 0.09091, 0.3149, 0.1364, 0.3937, 0.09091, 0.3149, 0.1818, 0.3149, 0.1364, 0.3937, 0.2273, 0.3937, 0.3182, 0.3937, 0.2727, 0.4724, 0.2273, 0.3937, 0.2727, 0.3149, 0.3182, 0.3937, 0.2727, 0.3149, 0.3636, 0.3149, 0.3182, 0.3937, 0.4091, 0.2362, 0.4545, 0.3149, 0.3636, 0.3149, 0.4091, 0.2362, 0.5, 0.2362, 0.4545, 0.3149, 0.5, 0.2362, 0.5455, 0.3149, 0.4545, 0.3149, 0.5909, 0.2362, 0.6364, 0.3149, 0.5455, 0.3149, 0.5909, 0.2362, 0.6818, 0.2362, 0.6364, 0.3149, 0.6818, 0.2362, 0.7273, 0.3149, 0.6364, 0.3149, 0.7727, 0.2362, 0.8182, 0.3149, 0.7273, 0.3149, 0.7727, 0.2362, 0.8636, 0.2362, 0.8182, 0.3149, 0.8636, 0.2362, 0.9091, 0.3149, 0.8182, 0.3149, 0.04546, 0.2362, 0.09091, 0.3149, 0.0, 0.3149, 0.04546, 0.2362, 0.1364, 0.2362, 0.09091, 0.3149, 0.1364, 0.2362, 0.1818, 0.3149, 0.09091, 0.3149, 0.2273, 0.2362, 0.2727, 0.3149, 0.1818, 0.3149, 0.2273, 0.2362, 0.3182, 0.2362, 0.2727, 0.3149, 0.3182, 0.2362, 0.3636, 0.3149, 0.2727, 0.3149, 0.5, 0.2362, 0.5909, 0.2362, 0.5455, 0.3149, 0.5, 0.2362, 0.5455, 0.1575, 0.5909, 0.2362, 0.5455, 0.1575, 0.6364, 0.1575, 0.5909, 0.2362, 0.6818, 0.2362, 0.7727, 0.2362, 0.7273, 0.3149, 0.6818, 0.2362, 0.7273, 0.1575, 0.7727, 0.2362, 0.7273, 0.1575, 0.8182, 0.1575, 0.7727, 0.2362, 0.8636, 0.2362, 0.9545, 0.2362, 0.9091, 0.3149, 0.8636, 0.2362, 0.9091, 0.1575, 0.9545, 0.2362, 0.9091, 0.1575, 1.0, 0.1575, 0.9545, 0.2362, 0.1364, 0.2362, 0.2273, 0.2362, 0.1818, 0.3149, 0.1364, 0.2362, 0.1818, 0.1575, 0.2273, 0.2362, 0.1818, 0.1575, 0.2727, 0.1575, 0.2273, 0.2362, 0.3182, 0.2362, 0.4091, 0.2362, 0.3636, 0.3149, 0.3182, 0.2362, 0.3636, 0.1575, 0.4091, 0.2362, 0.3636, 0.1575, 0.4545, 0.1575, 0.4091, 0.2362, 0.5, 0.07873, 0.5455, 0.1575, 0.4545, 0.1575, 0.5, 0.07873, 0.5909, 0.07873, 0.5455, 0.1575, 0.5909, 0.07873, 0.6364, 0.1575, 0.5455, 0.1575, 0.6818, 0.07873, 0.7273, 0.1575, 0.6364, 0.1575, 0.6818, 0.07873, 0.7727, 0.07873, 0.7273, 0.1575, 0.7727, 0.07873, 0.8182, 0.1575, 0.7273, 0.1575, 0.8636, 0.07873, 0.9091, 0.1575, 0.8182, 0.1575, 0.8636, 0.07873, 0.9545, 0.07873, 0.9091, 0.1575, 0.9545, 0.07873, 1.0, 0.1575, 0.9091, 0.1575, 0.3636, 0.1575, 0.4091, 0.07873, 0.4545, 0.1575, 0.3636, 0.1575, 0.3182, 0.07873, 0.4091, 0.07873, 0.3182, 0.07873, 0.3636, 0.0, 0.4091, 0.07873, 0.1364, 0.07873, 0.1818, 0.1575, 0.09091, 0.1575, 0.1364, 0.07873, 0.2273, 0.07873, 0.1818, 0.1575, 0.2273, 0.07873, 0.2727, 0.1575, 0.1818, 0.1575])
me_icosphere_001.materials.append(mat_emerald)
me_icosphere_001.update()
me_icosphere_002 = bpy.data.meshes.new('Icosphere.002')
me_icosphere_002.from_pydata([(0.0, 0.0, -1.0), (0.7236, -0.5257, -0.4472), (-0.2764, -0.8506, -0.4472), (-0.8944, 0.0, -0.4472), (-0.2764, 0.8506, -0.4472), (0.7236, 0.5257, -0.4472), (0.2764, -0.8506, 0.4472), (-0.7236, -0.5257, 0.4472), (-0.7236, 0.5257, 0.4472), (0.2764, 0.8506, 0.4472), (0.8944, 0.0, 0.4472), (0.0, 0.0, 1.0), (-0.2328, -0.7166, -0.6575), (-0.1625, -0.5, -0.8507), (-0.07761, -0.2389, -0.9679), (0.2032, -0.1476, -0.9679), (0.4253, -0.309, -0.8507), (0.6095, -0.4429, -0.6575), (0.5319, -0.6817, -0.5023), (0.2629, -0.809, -0.5257), (-0.02964, -0.8642, -0.5023), (0.8127, 0.2952, -0.5023), (0.8506, 0.0, -0.5257), (0.8127, -0.2952, -0.5023), (0.2032, 0.1476, -0.9679), (0.4253, 0.309, -0.8507), (0.6095, 0.4429, -0.6575), (-0.7534, 0.0, -0.6575), (-0.5257, 0.0, -0.8507), (-0.2511, 0.0, -0.9679), (-0.484, -0.7166, -0.5023), (-0.6882, -0.5, -0.5257), (-0.8311, -0.2389, -0.5023), (-0.2328, 0.7166, -0.6575), (-0.1625, 0.5, -0.8507), (-0.07761, 0.2389, -0.9679), (-0.8311, 0.2389, -0.5023), (-0.6882, 0.5, -0.5257), (-0.484, 0.7166, -0.5023), (-0.02964, 0.8642, -0.5023), (0.2629, 0.809, -0.5257), (0.5319, 0.6817, -0.5023), (0.9566, -0.1476, 0.2511), (0.9511, -0.309, -1.752e-08), (0.8607, -0.4429, -0.2512), (0.8607, 0.4429, -0.2512), (0.9511, 0.309, 1.752e-08), (0.9566, 0.1476, 0.2511), (0.1552, -0.9554, 0.2512), (0.0, -1.0, -1.752e-08), (-0.1552, -0.9554, -0.2512), (0.6872, -0.6817, -0.2512), (0.5878, -0.809, 1.752e-08), (0.436, -0.8642, 0.2512), (-0.8607, -0.4429, 0.2512), (-0.9511, -0.309, -1.752e-08), (-0.9566, -0.1476, -0.2511), (-0.436, -0.8642, -0.2512), (-0.5878, -0.809, 1.752e-08), (-0.6872, -0.6817, 0.2512), (-0.6872, 0.6817, 0.2512), (-0.5878, 0.809, -1.752e-08), (-0.436, 0.8642, -0.2512), (-0.9566, 0.1476, -0.2511), (-0.9511, 0.309, 1.752e-08), (-0.8607, 0.4429, 0.2512), (0.436, 0.8642, 0.2512), (0.5878, 0.809, -1.752e-08), (0.6872, 0.6817, -0.2512), (-0.1552, 0.9554, -0.2512), (0.0, 1.0, 1.752e-08), (0.1552, 0.9554, 0.2512), (0.8311, -0.2389, 0.5023), (0.6882, -0.5, 0.5257), (0.484, -0.7166, 0.5023), (0.02964, -0.8642, 0.5023), (-0.2629, -0.809, 0.5257), (-0.5319, -0.6817, 0.5023), (-0.8127, -0.2952, 0.5023), (-0.8506, 0.0, 0.5257), (-0.8127, 0.2952, 0.5023), (-0.5319, 0.6817, 0.5023), (-0.2629, 0.809, 0.5257), (0.02964, 0.8642, 0.5023), (0.484, 0.7166, 0.5023), (0.6882, 0.5, 0.5257), (0.8311, 0.2389, 0.5023), (0.07761, -0.2389, 0.9679), (0.1625, -0.5, 0.8507), (0.2328, -0.7166, 0.6575), (0.7534, 0.0, 0.6575), (0.5257, 0.0, 0.8507), (0.2511, 0.0, 0.9679), (-0.2032, -0.1476, 0.9679), (-0.4253, -0.309, 0.8507), (-0.6095, -0.4429, 0.6575), (-0.2032, 0.1476, 0.9679), (-0.4253, 0.309, 0.8507), (-0.6095, 0.4429, 0.6575), (0.07761, 0.2389, 0.9679), (0.1625, 0.5, 0.8507), (0.2328, 0.7166, 0.6575), (0.3618, 0.2629, 0.8944), (0.6382, 0.2629, 0.7236), (0.4472, 0.5257, 0.7236), (-0.1382, 0.4253, 0.8944), (-0.05279, 0.6882, 0.7236), (-0.3618, 0.5878, 0.7236), (-0.4472, 0.0, 0.8944), (-0.6708, 0.1625, 0.7236), (-0.6708, -0.1625, 0.7236), (-0.1382, -0.4253, 0.8944), (-0.3618, -0.5878, 0.7236), (-0.05279, -0.6882, 0.7236), (0.3618, -0.2629, 0.8944), (0.4472, -0.5257, 0.7236), (0.6382, -0.2629, 0.7236), (0.8618, 0.4253, 0.2764), (0.809, 0.5878, 0.0), (0.6708, 0.6882, 0.2764), (-0.1382, 0.9511, 0.2764), (-0.309, 0.9511, -4.92e-07), (-0.4472, 0.8506, 0.2764), (-0.9472, 0.1625, 0.2764), (-1.0, -3.608e-07, 6.232e-07), (-0.9472, -0.1625, 0.2764), (-0.4472, -0.8506, 0.2764), (-0.309, -0.9511, -7.872e-07), (-0.1382, -0.9511, 0.2764), (0.6708, -0.6882, 0.2764), (0.809, -0.5878, -1.902e-06), (0.8618, -0.4253, 0.2764), (0.309, 0.9511, -2.615e-14), (0.4472, 0.8506, -0.2764), (0.1382, 0.9511, -0.2764), (-0.809, 0.5878, -7.845e-14), (-0.6708, 0.6882, -0.2764), (-0.8618, 0.4253, -0.2764), (-0.809, -0.5878, 8.031e-14), (-0.8618, -0.4253, -0.2764), (-0.6708, -0.6882, -0.2764), (0.309, -0.9511, 2.802e-14), (0.1382, -0.9511, -0.2764), (0.4472, -0.8506, -0.2764), (1.0, 0.0, 0.0), (0.9472, -0.1625, -0.2764), (0.9472, 0.1625, -0.2764), (0.3618, 0.5878, -0.7236), (0.1382, 0.4253, -0.8944), (0.05279, 0.6882, -0.7236), (-0.4472, 0.5257, -0.7236), (-0.3618, 0.2629, -0.8944), (-0.6382, 0.2629, -0.7236), (-0.6382, -0.2629, -0.7236), (-0.3618, -0.2629, -0.8944), (-0.4472, -0.5257, -0.7236), (0.6708, 0.1625, -0.7236), (0.6708, -0.1625, -0.7236), (0.4472, -7.38e-07, -0.8944), (0.05279, -0.6882, -0.7236), (0.1382, -0.4253, -0.8944), (0.3618, -0.5878, -0.7236)], [], [(0, 15, 14), (1, 17, 23), (0, 14, 29), (0, 29, 35), (0, 35, 24), (1, 23, 44), (2, 20, 50), (3, 32, 56), (4, 38, 62), (5, 41, 68), (1, 44, 51), (2, 50, 57), (3, 56, 63), (4, 62, 69), (5, 68, 45), (6, 74, 89), (7, 77, 95), (8, 80, 98), (9, 83, 101), (10, 86, 90), (92, 99, 11), (91, 102, 92), (90, 103, 91), (92, 102, 99), (102, 100, 99), (91, 103, 102), (103, 104, 102), (102, 104, 100), (104, 101, 100), (90, 86, 103), (86, 85, 103), (103, 85, 104), (85, 84, 104), (104, 84, 101), (84, 9, 101), (99, 96, 11), (100, 105, 99), (101, 106, 100), (99, 105, 96), (105, 97, 96), (100, 106, 105), (106, 107, 105), (105, 107, 97), (107, 98, 97), (101, 83, 106), (83, 82, 106), (106, 82, 107), (82, 81, 107), (107, 81, 98), (81, 8, 98), (96, 93, 11), (97, 108, 96), (98, 109, 97), (96, 108, 93), (108, 94, 93), (97, 109, 108), (109, 110, 108), (108, 110, 94), (110, 95, 94), (98, 80, 109), (80, 79, 109), (109, 79, 110), (79, 78, 110), (110, 78, 95), (78, 7, 95), (93, 87, 11), (94, 111, 93), (95, 112, 94), (93, 111, 87), (111, 88, 87), (94, 112, 111), (112, 113, 111), (111, 113, 88), (113, 89, 88), (95, 77, 112), (77, 76, 112), (112, 76, 113), (76, 75, 113), (113, 75, 89), (75, 6, 89), (87, 92, 11), (88, 114, 87), (89, 115, 88), (87, 114, 92), (114, 91, 92), (88, 115, 114), (115, 116, 114), (114, 116, 91), (116, 90, 91), (89, 74, 115), (74, 73, 115), (115, 73, 116), (73, 72, 116), (116, 72, 90), (72, 10, 90), (47, 86, 10), (46, 117, 47), (45, 118, 46), (47, 117, 86), (117, 85, 86), (46, 118, 117), (118, 119, 117), (117, 119, 85), (119, 84, 85), (45, 68, 118), (68, 67, 118), (118, 67, 119), (67, 66, 119), (119, 66, 84), (66, 9, 84), (71, 83, 9), (70, 120, 71), (69, 121, 70), (71, 120, 83), (120, 82, 83), (70, 121, 120), (121, 122, 120), (120, 122, 82), (122, 81, 82), (69, 62, 121), (62, 61, 121), (121, 61, 122), (61, 60, 122), (122, 60, 81), (60, 8, 81), (65, 80, 8), (64, 123, 65), (63, 124, 64), (65, 123, 80), (123, 79, 80), (64, 124, 123), (124, 125, 123), (123, 125, 79), (125, 78, 79), (63, 56, 124), (56, 55, 124), (124, 55, 125), (55, 54, 125), (125, 54, 78), (54, 7, 78), (59, 77, 7), (58, 126, 59), (57, 127, 58), (59, 126, 77), (126, 76, 77), (58, 127, 126), (127, 128, 126), (126, 128, 76), (128, 75, 76), (57, 50, 127), (50, 49, 127), (127, 49, 128), (49, 48, 128), (128, 48, 75), (48, 6, 75), (53, 74, 6), (52, 129, 53), (51, 130, 52), (53, 129, 74), (129, 73, 74), (52, 130, 129), (130, 131, 129), (129, 131, 73), (131, 72, 73), (51, 44, 130), (44, 43, 130), (130, 43, 131), (43, 42, 131), (131, 42, 72), (42, 10, 72), (66, 71, 9), (67, 132, 66), (68, 133, 67), (66, 132, 71), (132, 70, 71), (67, 133, 132), (133, 134, 132), (132, 134, 70), (134, 69, 70), (68, 41, 133), (41, 40, 133), (133, 40, 134), (40, 39, 134), (134, 39, 69), (39, 4, 69), (60, 65, 8), (61, 135, 60), (62, 136, 61), (60, 135, 65), (135, 64, 65), (61, 136, 135), (136, 137, 135), (135, 137, 64), (137, 63, 64), (62, 38, 136), (38, 37, 136), (136, 37, 137), (37, 36, 137), (137, 36, 63), (36, 3, 63), (54, 59, 7), (55, 138, 54), (56, 139, 55), (54, 138, 59), (138, 58, 59), (55, 139, 138), (139, 140, 138), (138, 140, 58), (140, 57, 58), (56, 32, 139), (32, 31, 139), (139, 31, 140), (31, 30, 140), (140, 30, 57), (30, 2, 57), (48, 53, 6), (49, 141, 48), (50, 142, 49), (48, 141, 53), (141, 52, 53), (49, 142, 141), (142, 143, 141), (141, 143, 52), (143, 51, 52), (50, 20, 142), (20, 19, 142), (142, 19, 143), (19, 18, 143), (143, 18, 51), (18, 1, 51), (42, 47, 10), (43, 144, 42), (44, 145, 43), (42, 144, 47), (144, 46, 47), (43, 145, 144), (145, 146, 144), (144, 146, 46), (146, 45, 46), (44, 23, 145), (23, 22, 145), (145, 22, 146), (22, 21, 146), (146, 21, 45), (21, 5, 45), (26, 41, 5), (25, 147, 26), (24, 148, 25), (26, 147, 41), (147, 40, 41), (25, 148, 147), (148, 149, 147), (147, 149, 40), (149, 39, 40), (24, 35, 148), (35, 34, 148), (148, 34, 149), (34, 33, 149), (149, 33, 39), (33, 4, 39), (33, 38, 4), (34, 150, 33), (35, 151, 34), (33, 150, 38), (150, 37, 38), (34, 151, 150), (151, 152, 150), (150, 152, 37), (152, 36, 37), (35, 29, 151), (29, 28, 151), (151, 28, 152), (28, 27, 152), (152, 27, 36), (27, 3, 36), (27, 32, 3), (28, 153, 27), (29, 154, 28), (27, 153, 32), (153, 31, 32), (28, 154, 153), (154, 155, 153), (153, 155, 31), (155, 30, 31), (29, 14, 154), (14, 13, 154), (154, 13, 155), (13, 12, 155), (155, 12, 30), (12, 2, 30), (21, 26, 5), (22, 156, 21), (23, 157, 22), (21, 156, 26), (156, 25, 26), (22, 157, 156), (157, 158, 156), (156, 158, 25), (158, 24, 25), (23, 17, 157), (17, 16, 157), (157, 16, 158), (16, 15, 158), (158, 15, 24), (15, 0, 24), (12, 20, 2), (13, 159, 12), (14, 160, 13), (12, 159, 20), (159, 19, 20), (13, 160, 159), (160, 161, 159), (159, 161, 19), (161, 18, 19), (14, 15, 160), (15, 16, 160), (160, 16, 161), (16, 17, 161), (161, 17, 18), (17, 1, 18)])
me_icosphere_002.polygons.foreach_set('use_smooth', [True] * 320)
_uv = me_icosphere_002.uv_layers.new(name='UVMap')
_uv.uv.foreach_set('vector', [0.1818, 0.0, 0.2045, 0.03937, 0.1591, 0.03937, 0.2727, 0.1575, 0.2955, 0.1181, 0.3182, 0.1575, 0.9091, 0.0, 0.9318, 0.03937, 0.8864, 0.03937, 0.7273, 0.0, 0.75, 0.03937, 0.7045, 0.03937, 0.5455, 0.0, 0.5682, 0.03937, 0.5227, 0.03937, 0.2727, 0.1575, 0.3182, 0.1575, 0.2955, 0.1968, 0.09091, 0.1575, 0.1364, 0.1575, 0.1136, 0.1968, 0.8182, 0.1575, 0.8636, 0.1575, 0.8409, 0.1968, 0.6364, 0.1575, 0.6818, 0.1575, 0.6591, 0.1968, 0.4545, 0.1575, 0.5, 0.1575, 0.4773, 0.1968, 0.2727, 0.1575, 0.2955, 0.1968, 0.25, 0.1968, 0.09091, 0.1575, 0.1136, 0.1968, 0.06818, 0.1968, 0.8182, 0.1575, 0.8409, 0.1968, 0.7955, 0.1968, 0.6364, 0.1575, 0.6591, 0.1968, 0.6136, 0.1968, 0.4545, 0.1575, 0.4773, 0.1968, 0.4318, 0.1968, 0.1818, 0.3149, 0.2273, 0.3149, 0.2045, 0.3543, 0.0, 0.3149, 0.04545, 0.3149, 0.02273, 0.3543, 0.7273, 0.3149, 0.7727, 0.3149, 0.75, 0.3543, 0.5455, 0.3149, 0.5909, 0.3149, 0.5682, 0.3543, 0.3636, 0.3149, 0.4091, 0.3149, 0.3864, 0.3543, 0.4318, 0.433, 0.4773, 0.433, 0.4545, 0.4724, 0.4091, 0.3937, 0.4545, 0.3937, 0.4318, 0.433, 0.3864, 0.3543, 0.4318, 0.3543, 0.4091, 0.3937, 0.4318, 0.433, 0.4545, 0.3937, 0.4773, 0.433, 0.4545, 0.3937, 0.5, 0.3937, 0.4773, 0.433, 0.4091, 0.3937, 0.4318, 0.3543, 0.4545, 0.3937, 0.4318, 0.3543, 0.4773, 0.3543, 0.4545, 0.3937, 0.4545, 0.3937, 0.4773, 0.3543, 0.5, 0.3937, 0.4773, 0.3543, 0.5227, 0.3543, 0.5, 0.3937, 0.3864, 0.3543, 0.4091, 0.3149, 0.4318, 0.3543, 0.4091, 0.3149, 0.4545, 0.3149, 0.4318, 0.3543, 0.4318, 0.3543, 0.4545, 0.3149, 0.4773, 0.3543, 0.4545, 0.3149, 0.5, 0.3149, 0.4773, 0.3543, 0.4773, 0.3543, 0.5, 0.3149, 0.5227, 0.3543, 0.5, 0.3149, 0.5455, 0.3149, 0.5227, 0.3543, 0.6136, 0.433, 0.6591, 0.433, 0.6364, 0.4724, 0.5909, 0.3937, 0.6364, 0.3937, 0.6136, 0.433, 0.5682, 0.3543, 0.6136, 0.3543, 0.5909, 0.3937, 0.6136, 0.433, 0.6364, 0.3937, 0.6591, 0.433, 0.6364, 0.3937, 0.6818, 0.3937, 0.6591, 0.433, 0.5909, 0.3937, 0.6136, 0.3543, 0.6364, 0.3937, 0.6136, 0.3543, 0.6591, 0.3543, 0.6364, 0.3937, 0.6364, 0.3937, 0.6591, 0.3543, 0.6818, 0.3937, 0.6591, 0.3543, 0.7045, 0.3543, 0.6818, 0.3937, 0.5682, 0.3543, 0.5909, 0.3149, 0.6136, 0.3543, 0.5909, 0.3149, 0.6364, 0.3149, 0.6136, 0.3543, 0.6136, 0.3543, 0.6364, 0.3149, 0.6591, 0.3543, 0.6364, 0.3149, 0.6818, 0.3149, 0.6591, 0.3543, 0.6591, 0.3543, 0.6818, 0.3149, 0.7045, 0.3543, 0.6818, 0.3149, 0.7273, 0.3149, 0.7045, 0.3543, 0.7955, 0.433, 0.8409, 0.433, 0.8182, 0.4724, 0.7727, 0.3937, 0.8182, 0.3937, 0.7955, 0.433, 0.75, 0.3543, 0.7955, 0.3543, 0.7727, 0.3937, 0.7955, 0.433, 0.8182, 0.3937, 0.8409, 0.433, 0.8182, 0.3937, 0.8636, 0.3937, 0.8409, 0.433, 0.7727, 0.3937, 0.7955, 0.3543, 0.8182, 0.3937, 0.7955, 0.3543, 0.8409, 0.3543, 0.8182, 0.3937, 0.8182, 0.3937, 0.8409, 0.3543, 0.8636, 0.3937, 0.8409, 0.3543, 0.8864, 0.3543, 0.8636, 0.3937, 0.75, 0.3543, 0.7727, 0.3149, 0.7955, 0.3543, 0.7727, 0.3149, 0.8182, 0.3149, 0.7955, 0.3543, 0.7955, 0.3543, 0.8182, 0.3149, 0.8409, 0.3543, 0.8182, 0.3149, 0.8636, 0.3149, 0.8409, 0.3543, 0.8409, 0.3543, 0.8636, 0.3149, 0.8864, 0.3543, 0.8636, 0.3149, 0.9091, 0.3149, 0.8864, 0.3543, 0.06818, 0.433, 0.1136, 0.433, 0.09091, 0.4724, 0.04545, 0.3937, 0.09091, 0.3937, 0.06818, 0.433, 0.02273, 0.3543, 0.06818, 0.3543, 0.04545, 0.3937, 0.06818, 0.433, 0.09091, 0.3937, 0.1136, 0.433, 0.09091, 0.3937, 0.1364, 0.3937, 0.1136, 0.433, 0.04545, 0.3937, 0.06818, 0.3543, 0.09091, 0.3937, 0.06818, 0.3543, 0.1136, 0.3543, 0.09091, 0.3937, 0.09091, 0.3937, 0.1136, 0.3543, 0.1364, 0.3937, 0.1136, 0.3543, 0.1591, 0.3543, 0.1364, 0.3937, 0.02273, 0.3543, 0.04545, 0.3149, 0.06818, 0.3543, 0.04545, 0.3149, 0.09091, 0.3149, 0.06818, 0.3543, 0.06818, 0.3543, 0.09091, 0.3149, 0.1136, 0.3543, 0.09091, 0.3149, 0.1364, 0.3149, 0.1136, 0.3543, 0.1136, 0.3543, 0.1364, 0.3149, 0.1591, 0.3543, 0.1364, 0.3149, 0.1818, 0.3149, 0.1591, 0.3543, 0.25, 0.433, 0.2955, 0.433, 0.2727, 0.4724, 0.2273, 0.3937, 0.2727, 0.3937, 0.25, 0.433, 0.2045, 0.3543, 0.25, 0.3543, 0.2273, 0.3937, 0.25, 0.433, 0.2727, 0.3937, 0.2955, 0.433, 0.2727, 0.3937, 0.3182, 0.3937, 0.2955, 0.433, 0.2273, 0.3937, 0.25, 0.3543, 0.2727, 0.3937, 0.25, 0.3543, 0.2955, 0.3543, 0.2727, 0.3937, 0.2727, 0.3937, 0.2955, 0.3543, 0.3182, 0.3937, 0.2955, 0.3543, 0.3409, 0.3543, 0.3182, 0.3937, 0.2045, 0.3543, 0.2273, 0.3149, 0.25, 0.3543, 0.2273, 0.3149, 0.2727, 0.3149, 0.25, 0.3543, 0.25, 0.3543, 0.2727, 0.3149, 0.2955, 0.3543, 0.2727, 0.3149, 0.3182, 0.3149, 0.2955, 0.3543, 0.2955, 0.3543, 0.3182, 0.3149, 0.3409, 0.3543, 0.3182, 0.3149, 0.3636, 0.3149, 0.3409, 0.3543, 0.3864, 0.2756, 0.4091, 0.3149, 0.3636, 0.3149, 0.4091, 0.2362, 0.4318, 0.2756, 0.3864, 0.2756, 0.4318, 0.1968, 0.4545, 0.2362, 0.4091, 0.2362, 0.3864, 0.2756, 0.4318, 0.2756, 0.4091, 0.3149, 0.4318, 0.2756, 0.4545, 0.3149, 0.4091, 0.3149, 0.4091, 0.2362, 0.4545, 0.2362, 0.4318, 0.2756, 0.4545, 0.2362, 0.4773, 0.2756, 0.4318, 0.2756, 0.4318, 0.2756, 0.4773, 0.2756, 0.4545, 0.3149, 0.4773, 0.2756, 0.5, 0.3149, 0.4545, 0.3149, 0.4318, 0.1968, 0.4773, 0.1968, 0.4545, 0.2362, 0.4773, 0.1968, 0.5, 0.2362, 0.4545, 0.2362, 0.4545, 0.2362, 0.5, 0.2362, 0.4773, 0.2756, 0.5, 0.2362, 0.5227, 0.2756, 0.4773, 0.2756, 0.4773, 0.2756, 0.5227, 0.2756, 0.5, 0.3149, 0.5227, 0.2756, 0.5455, 0.3149, 0.5, 0.3149, 0.5682, 0.2756, 0.5909, 0.3149, 0.5455, 0.3149, 0.5909, 0.2362, 0.6136, 0.2756, 0.5682, 0.2756, 0.6136, 0.1968, 0.6364, 0.2362, 0.5909, 0.2362, 0.5682, 0.2756, 0.6136, 0.2756, 0.5909, 0.3149, 0.6136, 0.2756, 0.6364, 0.3149, 0.5909, 0.3149, 0.5909, 0.2362, 0.6364, 0.2362, 0.6136, 0.2756, 0.6364, 0.2362, 0.6591, 0.2756, 0.6136, 0.2756, 0.6136, 0.2756, 0.6591, 0.2756, 0.6364, 0.3149, 0.6591, 0.2756, 0.6818, 0.3149, 0.6364, 0.3149, 0.6136, 0.1968, 0.6591, 0.1968, 0.6364, 0.2362, 0.6591, 0.1968, 0.6818, 0.2362, 0.6364, 0.2362, 0.6364, 0.2362, 0.6818, 0.2362, 0.6591, 0.2756, 0.6818, 0.2362, 0.7045, 0.2756, 0.6591, 0.2756, 0.6591, 0.2756, 0.7045, 0.2756, 0.6818, 0.3149, 0.7045, 0.2756, 0.7273, 0.3149, 0.6818, 0.3149, 0.75, 0.2756, 0.7727, 0.3149, 0.7273, 0.3149, 0.7727, 0.2362, 0.7955, 0.2756, 0.75, 0.2756, 0.7955, 0.1968, 0.8182, 0.2362, 0.7727, 0.2362, 0.75, 0.2756, 0.7955, 0.2756, 0.7727, 0.3149, 0.7955, 0.2756, 0.8182, 0.3149, 0.7727, 0.3149, 0.7727, 0.2362, 0.8182, 0.2362, 0.7955, 0.2756, 0.8182, 0.2362, 0.8409, 0.2756, 0.7955, 0.2756, 0.7955, 0.2756, 0.8409, 0.2756, 0.8182, 0.3149, 0.8409, 0.2756, 0.8636, 0.3149, 0.8182, 0.3149, 0.7955, 0.1968, 0.8409, 0.1968, 0.8182, 0.2362, 0.8409, 0.1968, 0.8636, 0.2362, 0.8182, 0.2362, 0.8182, 0.2362, 0.8636, 0.2362, 0.8409, 0.2756, 0.8636, 0.2362, 0.8864, 0.2756, 0.8409, 0.2756, 0.8409, 0.2756, 0.8864, 0.2756, 0.8636, 0.3149, 0.8864, 0.2756, 0.9091, 0.3149, 0.8636, 0.3149, 0.02273, 0.2756, 0.04545, 0.3149, 0.0, 0.3149, 0.04545, 0.2362, 0.06818, 0.2756, 0.02273, 0.2756, 0.06818, 0.1968, 0.09091, 0.2362, 0.04545, 0.2362, 0.02273, 0.2756, 0.06818, 0.2756, 0.04545, 0.3149, 0.06818, 0.2756, 0.09091, 0.3149, 0.04545, 0.3149, 0.04545, 0.2362, 0.09091, 0.2362, 0.06818, 0.2756, 0.09091, 0.2362, 0.1136, 0.2756, 0.06818, 0.2756, 0.06818, 0.2756, 0.1136, 0.2756, 0.09091, 0.3149, 0.1136, 0.2756, 0.1364, 0.3149, 0.09091, 0.3149, 0.06818, 0.1968, 0.1136, 0.1968, 0.09091, 0.2362, 0.1136, 0.1968, 0.1364, 0.2362, 0.09091, 0.2362, 0.09091, 0.2362, 0.1364, 0.2362, 0.1136, 0.2756, 0.1364, 0.2362, 0.1591, 0.2756, 0.1136, 0.2756, 0.1136, 0.2756, 0.1591, 0.2756, 0.1364, 0.3149, 0.1591, 0.2756, 0.1818, 0.3149, 0.1364, 0.3149, 0.2045, 0.2756, 0.2273, 0.3149, 0.1818, 0.3149, 0.2273, 0.2362, 0.25, 0.2756, 0.2045, 0.2756, 0.25, 0.1968, 0.2727, 0.2362, 0.2273, 0.2362, 0.2045, 0.2756, 0.25, 0.2756, 0.2273, 0.3149, 0.25, 0.2756, 0.2727, 0.3149, 0.2273, 0.3149, 0.2273, 0.2362, 0.2727, 0.2362, 0.25, 0.2756, 0.2727, 0.2362, 0.2955, 0.2756, 0.25, 0.2756, 0.25, 0.2756, 0.2955, 0.2756, 0.2727, 0.3149, 0.2955, 0.2756, 0.3182, 0.3149, 0.2727, 0.3149, 0.25, 0.1968, 0.2955, 0.1968, 0.2727, 0.2362, 0.2955, 0.1968, 0.3182, 0.2362, 0.2727, 0.2362, 0.2727, 0.2362, 0.3182, 0.2362, 0.2955, 0.2756, 0.3182, 0.2362, 0.3409, 0.2756, 0.2955, 0.2756, 0.2955, 0.2756, 0.3409, 0.2756, 0.3182, 0.3149, 0.3409, 0.2756, 0.3636, 0.3149, 0.3182, 0.3149, 0.5227, 0.2756, 0.5682, 0.2756, 0.5455, 0.3149, 0.5, 0.2362, 0.5455, 0.2362, 0.5227, 0.2756, 0.4773, 0.1968, 0.5227, 0.1968, 0.5, 0.2362, 0.5227, 0.2756, 0.5455, 0.2362, 0.5682, 0.2756, 0.5455, 0.2362, 0.5909, 0.2362, 0.5682, 0.2756, 0.5, 0.2362, 0.5227, 0.1968, 0.5455, 0.2362, 0.5227, 0.1968, 0.5682, 0.1968, 0.5455, 0.2362, 0.5455, 0.2362, 0.5682, 0.1968, 0.5909, 0.2362, 0.5682, 0.1968, 0.6136, 0.1968, 0.5909, 0.2362, 0.4773, 0.1968, 0.5, 0.1575, 0.5227, 0.1968, 0.5, 0.1575, 0.5455, 0.1575, 0.5227, 0.1968, 0.5227, 0.1968, 0.5455, 0.1575, 0.5682, 0.1968, 0.5455, 0.1575, 0.5909, 0.1575, 0.5682, 0.1968, 0.5682, 0.1968, 0.5909, 0.1575, 0.6136, 0.1968, 0.5909, 0.1575, 0.6364, 0.1575, 0.6136, 0.1968, 0.7045, 0.2756, 0.75, 0.2756, 0.7273, 0.3149, 0.6818, 0.2362, 0.7273, 0.2362, 0.7045, 0.2756, 0.6591, 0.1968, 0.7045, 0.1968, 0.6818, 0.2362, 0.7045, 0.2756, 0.7273, 0.2362, 0.75, 0.2756, 0.7273, 0.2362, 0.7727, 0.2362, 0.75, 0.2756, 0.6818, 0.2362, 0.7045, 0.1968, 0.7273, 0.2362, 0.7045, 0.1968, 0.75, 0.1968, 0.7273, 0.2362, 0.7273, 0.2362, 0.75, 0.1968, 0.7727, 0.2362, 0.75, 0.1968, 0.7955, 0.1968, 0.7727, 0.2362, 0.6591, 0.1968, 0.6818, 0.1575, 0.7045, 0.1968, 0.6818, 0.1575, 0.7273, 0.1575, 0.7045, 0.1968, 0.7045, 0.1968, 0.7273, 0.1575, 0.75, 0.1968, 0.7273, 0.1575, 0.7727, 0.1575, 0.75, 0.1968, 0.75, 0.1968, 0.7727, 0.1575, 0.7955, 0.1968, 0.7727, 0.1575, 0.8182, 0.1575, 0.7955, 0.1968, 0.8864, 0.2756, 0.9318, 0.2756, 0.9091, 0.3149, 0.8636, 0.2362, 0.9091, 0.2362, 0.8864, 0.2756, 0.8409, 0.1968, 0.8864, 0.1968, 0.8636, 0.2362, 0.8864, 0.2756, 0.9091, 0.2362, 0.9318, 0.2756, 0.9091, 0.2362, 0.9545, 0.2362, 0.9318, 0.2756, 0.8636, 0.2362, 0.8864, 0.1968, 0.9091, 0.2362, 0.8864, 0.1968, 0.9318, 0.1968, 0.9091, 0.2362, 0.9091, 0.2362, 0.9318, 0.1968, 0.9545, 0.2362, 0.9318, 0.1968, 0.9773, 0.1968, 0.9545, 0.2362, 0.8409, 0.1968, 0.8636, 0.1575, 0.8864, 0.1968, 0.8636, 0.1575, 0.9091, 0.1575, 0.8864, 0.1968, 0.8864, 0.1968, 0.9091, 0.1575, 0.9318, 0.1968, 0.9091, 0.1575, 0.9545, 0.1575, 0.9318, 0.1968, 0.9318, 0.1968, 0.9545, 0.1575, 0.9773, 0.1968, 0.9545, 0.1575, 1.0, 0.1575, 0.9773, 0.1968, 0.1591, 0.2756, 0.2045, 0.2756, 0.1818, 0.3149, 0.1364, 0.2362, 0.1818, 0.2362, 0.1591, 0.2756, 0.1136, 0.1968, 0.1591, 0.1968, 0.1364, 0.2362, 0.1591, 0.2756, 0.1818, 0.2362, 0.2045, 0.2756, 0.1818, 0.2362, 0.2273, 0.2362, 0.2045, 0.2756, 0.1364, 0.2362, 0.1591, 0.1968, 0.1818, 0.2362, 0.1591, 0.1968, 0.2045, 0.1968, 0.1818, 0.2362, 0.1818, 0.2362, 0.2045, 0.1968, 0.2273, 0.2362, 0.2045, 0.1968, 0.25, 0.1968, 0.2273, 0.2362, 0.1136, 0.1968, 0.1364, 0.1575, 0.1591, 0.1968, 0.1364, 0.1575, 0.1818, 0.1575, 0.1591, 0.1968, 0.1591, 0.1968, 0.1818, 0.1575, 0.2045, 0.1968, 0.1818, 0.1575, 0.2273, 0.1575, 0.2045, 0.1968, 0.2045, 0.1968, 0.2273, 0.1575, 0.25, 0.1968, 0.2273, 0.1575, 0.2727, 0.1575, 0.25, 0.1968, 0.3409, 0.2756, 0.3864, 0.2756, 0.3636, 0.3149, 0.3182, 0.2362, 0.3636, 0.2362, 0.3409, 0.2756, 0.2955, 0.1968, 0.3409, 0.1968, 0.3182, 0.2362, 0.3409, 0.2756, 0.3636, 0.2362, 0.3864, 0.2756, 0.3636, 0.2362, 0.4091, 0.2362, 0.3864, 0.2756, 0.3182, 0.2362, 0.3409, 0.1968, 0.3636, 0.2362, 0.3409, 0.1968, 0.3864, 0.1968, 0.3636, 0.2362, 0.3636, 0.2362, 0.3864, 0.1968, 0.4091, 0.2362, 0.3864, 0.1968, 0.4318, 0.1968, 0.4091, 0.2362, 0.2955, 0.1968, 0.3182, 0.1575, 0.3409, 0.1968, 0.3182, 0.1575, 0.3636, 0.1575, 0.3409, 0.1968, 0.3409, 0.1968, 0.3636, 0.1575, 0.3864, 0.1968, 0.3636, 0.1575, 0.4091, 0.1575, 0.3864, 0.1968, 0.3864, 0.1968, 0.4091, 0.1575, 0.4318, 0.1968, 0.4091, 0.1575, 0.4545, 0.1575, 0.4318, 0.1968, 0.4773, 0.1181, 0.5, 0.1575, 0.4545, 0.1575, 0.5, 0.07873, 0.5227, 0.1181, 0.4773, 0.1181, 0.5227, 0.03937, 0.5455, 0.07873, 0.5, 0.07873, 0.4773, 0.1181, 0.5227, 0.1181, 0.5, 0.1575, 0.5227, 0.1181, 0.5455, 0.1575, 0.5, 0.1575, 0.5, 0.07873, 0.5455, 0.07873, 0.5227, 0.1181, 0.5455, 0.07873, 0.5682, 0.1181, 0.5227, 0.1181, 0.5227, 0.1181, 0.5682, 0.1181, 0.5455, 0.1575, 0.5682, 0.1181, 0.5909, 0.1575, 0.5455, 0.1575, 0.5227, 0.03937, 0.5682, 0.03937, 0.5455, 0.07873, 0.5682, 0.03937, 0.5909, 0.07873, 0.5455, 0.07873, 0.5455, 0.07873, 0.5909, 0.07873, 0.5682, 0.1181, 0.5909, 0.07873, 0.6136, 0.1181, 0.5682, 0.1181, 0.5682, 0.1181, 0.6136, 0.1181, 0.5909, 0.1575, 0.6136, 0.1181, 0.6364, 0.1575, 0.5909, 0.1575, 0.6591, 0.1181, 0.6818, 0.1575, 0.6364, 0.1575, 0.6818, 0.07873, 0.7045, 0.1181, 0.6591, 0.1181, 0.7045, 0.03937, 0.7273, 0.07873, 0.6818, 0.07873, 0.6591, 0.1181, 0.7045, 0.1181, 0.6818, 0.1575, 0.7045, 0.1181, 0.7273, 0.1575, 0.6818, 0.1575, 0.6818, 0.07873, 0.7273, 0.07873, 0.7045, 0.1181, 0.7273, 0.07873, 0.75, 0.1181, 0.7045, 0.1181, 0.7045, 0.1181, 0.75, 0.1181, 0.7273, 0.1575, 0.75, 0.1181, 0.7727, 0.1575, 0.7273, 0.1575, 0.7045, 0.03937, 0.75, 0.03937, 0.7273, 0.07873, 0.75, 0.03937, 0.7727, 0.07873, 0.7273, 0.07873, 0.7273, 0.07873, 0.7727, 0.07873, 0.75, 0.1181, 0.7727, 0.07873, 0.7955, 0.1181, 0.75, 0.1181, 0.75, 0.1181, 0.7955, 0.1181, 0.7727, 0.1575, 0.7955, 0.1181, 0.8182, 0.1575, 0.7727, 0.1575, 0.8409, 0.1181, 0.8636, 0.1575, 0.8182, 0.1575, 0.8636, 0.07873, 0.8864, 0.1181, 0.8409, 0.1181, 0.8864, 0.03937, 0.9091, 0.07873, 0.8636, 0.07873, 0.8409, 0.1181, 0.8864, 0.1181, 0.8636, 0.1575, 0.8864, 0.1181, 0.9091, 0.1575, 0.8636, 0.1575, 0.8636, 0.07873, 0.9091, 0.07873, 0.8864, 0.1181, 0.9091, 0.07873, 0.9318, 0.1181, 0.8864, 0.1181, 0.8864, 0.1181, 0.9318, 0.1181, 0.9091, 0.1575, 0.9318, 0.1181, 0.9545, 0.1575, 0.9091, 0.1575, 0.8864, 0.03937, 0.9318, 0.03937, 0.9091, 0.07873, 0.9318, 0.03937, 0.9545, 0.07873, 0.9091, 0.07873, 0.9091, 0.07873, 0.9545, 0.07873, 0.9318, 0.1181, 0.9545, 0.07873, 0.9773, 0.1181, 0.9318, 0.1181, 0.9318, 0.1181, 0.9773, 0.1181, 0.9545, 0.1575, 0.9773, 0.1181, 1.0, 0.1575, 0.9545, 0.1575, 0.4091, 0.1575, 0.4318, 0.1181, 0.4545, 0.1575, 0.3636, 0.1575, 0.3864, 0.1181, 0.4091, 0.1575, 0.3182, 0.1575, 0.3409, 0.1181, 0.3636, 0.1575, 0.4091, 0.1575, 0.3864, 0.1181, 0.4318, 0.1181, 0.3864, 0.1181, 0.4091, 0.07873, 0.4318, 0.1181, 0.3636, 0.1575, 0.3409, 0.1181, 0.3864, 0.1181, 0.3409, 0.1181, 0.3636, 0.07873, 0.3864, 0.1181, 0.3864, 0.1181, 0.3636, 0.07873, 0.4091, 0.07873, 0.3636, 0.07873, 0.3864, 0.03937, 0.4091, 0.07873, 0.3182, 0.1575, 0.2955, 0.1181, 0.3409, 0.1181, 0.2955, 0.1181, 0.3182, 0.07873, 0.3409, 0.1181, 0.3409, 0.1181, 0.3182, 0.07873, 0.3636, 0.07873, 0.3182, 0.07873, 0.3409, 0.03937, 0.3636, 0.07873, 0.3636, 0.07873, 0.3409, 0.03937, 0.3864, 0.03937, 0.3409, 0.03937, 0.3636, 0.0, 0.3864, 0.03937, 0.1136, 0.1181, 0.1364, 0.1575, 0.09091, 0.1575, 0.1364, 0.07873, 0.1591, 0.1181, 0.1136, 0.1181, 0.1591, 0.03937, 0.1818, 0.07873, 0.1364, 0.07873, 0.1136, 0.1181, 0.1591, 0.1181, 0.1364, 0.1575, 0.1591, 0.1181, 0.1818, 0.1575, 0.1364, 0.1575, 0.1364, 0.07873, 0.1818, 0.07873, 0.1591, 0.1181, 0.1818, 0.07873, 0.2045, 0.1181, 0.1591, 0.1181, 0.1591, 0.1181, 0.2045, 0.1181, 0.1818, 0.1575, 0.2045, 0.1181, 0.2273, 0.1575, 0.1818, 0.1575, 0.1591, 0.03937, 0.2045, 0.03937, 0.1818, 0.07873, 0.2045, 0.03937, 0.2273, 0.07873, 0.1818, 0.07873, 0.1818, 0.07873, 0.2273, 0.07873, 0.2045, 0.1181, 0.2273, 0.07873, 0.25, 0.1181, 0.2045, 0.1181, 0.2045, 0.1181, 0.25, 0.1181, 0.2273, 0.1575, 0.25, 0.1181, 0.2727, 0.1575, 0.2273, 0.1575])
me_icosphere_002.materials.append(mat_emerald)
me_icosphere_002.update()

# ---- objects
ob_camera = bpy.data.objects.new('Camera', cam_camera)
ob_floor = bpy.data.objects.new('Floor', me_plane)
ob_gold_cube = bpy.data.objects.new('Gold Cube', me_cube_001)
ob_neon = bpy.data.objects.new('Neon', me_plane_001)
ob_gold_cube_001 = bpy.data.objects.new('Gold Cube.001', me_cube_003)
ob_gold_cube_002 = bpy.data.objects.new('Gold Cube.002', me_cube_004)
ob_pillar = bpy.data.objects.new('Pillar', me_cylinder)
ob_emerald = bpy.data.objects.new('Emerald', me_icosphere_001)
ob_icosphere = bpy.data.objects.new('Icosphere', me_icosphere_002)

# ---- transforms, parenting, visibility, modifiers, constraints
ob_camera.location = (5.303, -7.889, 6.388)
ob_camera.rotation_euler = (1.06, 0.0007074, 0.5845)
ob_camera.lock_rotations_4d = False
ob_camera.empty_display_type = 'ARROWS'
ob_camera.color = (0.0, 0.0, 0.0, 0.0)
ob_camera.display_type = 'WIRE'
ob_camera.lineart.crease_threshold = 0.0
ob_floor.location = (0.0, 0.0, 0.0)
ob_floor.scale = (10.0, 10.0, 1.0)
ob_gold_cube.location = (0.0, 0.0, 3.0)
ob_neon.location = (0.0, 0.0, 4.0)
ob_gold_cube_001.location = (5.0, -3.0, 1.0)
ob_gold_cube_001.rotation_euler = (0.0, -0.0, -0.5236)
ob_gold_cube_002.location = (-6.0, 3.0, 2.0)
ob_gold_cube_002.rotation_euler = (0.0, -0.0, -0.1745)
ob_gold_cube_002.scale = (2.0, 2.0, 2.0)
ob_pillar.location = (3.0, 2.0, 2.0)
_m = ob_pillar.modifiers.new('Auto Smooth', 'NODES')
_m.node_group = ng_auto_smooth
_gi = [s.identifier for s in ng_auto_smooth.interface.items_tree if s.item_type == 'SOCKET' and s.in_out == 'INPUT']
_m[_gi[1]] = 0.5236  # Angle
ob_emerald.location = (-3.5, -2.5, 1.0)
ob_icosphere.location = (-1.0, -3.5, 1.0)

# ---- collection membership
col_collection.objects.link(ob_camera)
col_collection.objects.link(ob_floor)
col_collection.objects.link(ob_gold_cube)
col_collection.objects.link(ob_neon)
col_collection.objects.link(ob_gold_cube_001)
col_collection.objects.link(ob_gold_cube_002)
col_collection.objects.link(ob_pillar)
col_collection.objects.link(ob_emerald)
col_collection.objects.link(ob_icosphere)

# ---- scene / render settings (as saved in the file)
scene.camera = ob_camera
scene.frame_start = 1; scene.frame_end = 250; scene.frame_set(1)
scene.render.engine = 'CYCLES'
scene.cycles.sampling_pattern = 'TABULATED_SOBOL'
scene.view_settings.view_transform = 'Filmic'
bpy.context.view_layer.update()
